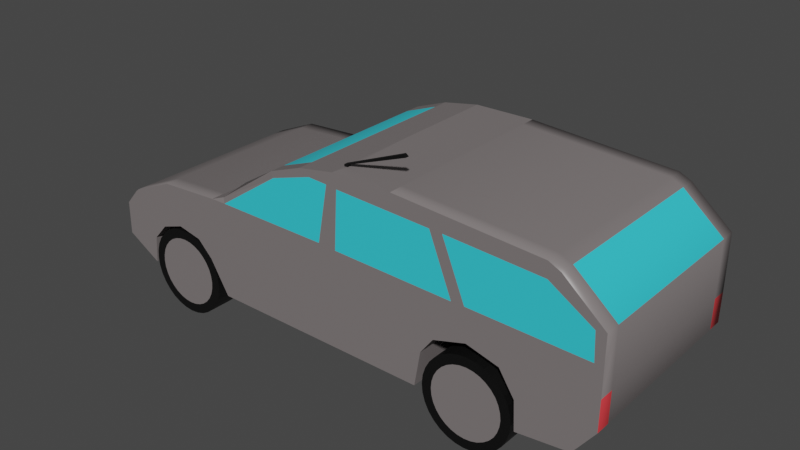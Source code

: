 # Source: car1_blend.blend  (saved by Blender 3.0.42; exported with 4.5.12 LTS)
import bpy
from mathutils import Matrix  # noqa: F401  (used for matrix-valued properties, if any)

bpy.ops.wm.read_factory_settings(use_empty=True)
scene = bpy.context.scene
scene.name = 'Scene'

# ---- collections
col_collection = bpy.data.collections.new('Collection'); scene.collection.children.link(col_collection)

# ---- materials (node trees are filled in below, after node groups)
mat_base = bpy.data.materials.new('Base')
mat_base.alpha_threshold = 0.0
mat_base.use_transparent_shadow = False
mat_base.line_color = (0.0, 0.0, 0.0, 1.0)
mat_glass = bpy.data.materials.new('Glass')
mat_glass.use_transparent_shadow = False
mat_tyre = bpy.data.materials.new('Tyre')
mat_tyre.use_transparent_shadow = False
mat_lightback = bpy.data.materials.new('LightBack')
mat_lightback.use_transparent_shadow = False
mat_lightfront = bpy.data.materials.new('LightFront')
mat_lightfront.use_transparent_shadow = False

# ---- material node trees
mat_base.use_nodes = True; mat_base.node_tree.nodes.clear()
_N = mat_base.node_tree.nodes; _L = mat_base.node_tree.links
n0 = _N.new('ShaderNodeOutputMaterial'); n0.name = 'Material Output'; n0.location = (300, 300)
n1 = _N.new('ShaderNodeBsdfPrincipled'); n1.name = 'Principled BSDF'; n1.location = (10, 300)
n1.distribution = 'GGX'
n1.subsurface_method = 'RANDOM_WALK_SKIN'
n1.inputs[0].default_value = (0.2019, 0.1795, 0.1795, 1.0)
n1.inputs[2].default_value = 0.4
n1.inputs[3].default_value = 1.45
n1.inputs[27].default_value = (0.0, 0.0, 0.0, 1.0)
n1.inputs[28].default_value = 1.0
_L.new(n1.outputs[0], n0.inputs[0])
n0.is_active_output = True
mat_glass.use_nodes = True; mat_glass.node_tree.nodes.clear()
_N = mat_glass.node_tree.nodes; _L = mat_glass.node_tree.links
n0 = _N.new('ShaderNodeBsdfPrincipled'); n0.name = 'Principled BSDF'; n0.location = (10, 300)
n0.distribution = 'GGX'
n0.subsurface_method = 'RANDOM_WALK_SKIN'
n0.inputs[0].default_value = (0.03754, 0.6684, 0.8, 1.0)
n0.inputs[3].default_value = 1.45
n0.inputs[27].default_value = (0.0, 0.0, 0.0, 1.0)
n0.inputs[28].default_value = 1.0
n1 = _N.new('ShaderNodeOutputMaterial'); n1.name = 'Material Output'; n1.location = (300, 300)
_L.new(n0.outputs[0], n1.inputs[0])
n1.is_active_output = True
mat_tyre.use_nodes = True; mat_tyre.node_tree.nodes.clear()
_N = mat_tyre.node_tree.nodes; _L = mat_tyre.node_tree.links
n0 = _N.new('ShaderNodeBsdfPrincipled'); n0.name = 'Principled BSDF'; n0.location = (10, 300)
n0.distribution = 'GGX'
n0.subsurface_method = 'RANDOM_WALK_SKIN'
n0.inputs[0].default_value = (0.002063, 0.002063, 0.002063, 1.0)
n0.inputs[3].default_value = 1.45
n0.inputs[27].default_value = (0.0, 0.0, 0.0, 1.0)
n0.inputs[28].default_value = 1.0
n1 = _N.new('ShaderNodeOutputMaterial'); n1.name = 'Material Output'; n1.location = (300, 300)
_L.new(n0.outputs[0], n1.inputs[0])
n1.is_active_output = True
mat_lightback.use_nodes = True; mat_lightback.node_tree.nodes.clear()
_N = mat_lightback.node_tree.nodes; _L = mat_lightback.node_tree.links
n0 = _N.new('ShaderNodeBsdfPrincipled'); n0.name = 'Principled BSDF'; n0.location = (10, 300)
n0.distribution = 'GGX'
n0.subsurface_method = 'RANDOM_WALK_SKIN'
n0.inputs[0].default_value = (0.8, 0.04744, 0.0568, 1.0)
n0.inputs[3].default_value = 1.45
n0.inputs[27].default_value = (0.0, 0.0, 0.0, 1.0)
n0.inputs[28].default_value = 1.0
n1 = _N.new('ShaderNodeOutputMaterial'); n1.name = 'Material Output'; n1.location = (300, 300)
_L.new(n0.outputs[0], n1.inputs[0])
n1.is_active_output = True
mat_lightfront.use_nodes = True; mat_lightfront.node_tree.nodes.clear()
_N = mat_lightfront.node_tree.nodes; _L = mat_lightfront.node_tree.links
n0 = _N.new('ShaderNodeBsdfPrincipled'); n0.name = 'Principled BSDF'; n0.location = (10, 300)
n0.distribution = 'GGX'
n0.subsurface_method = 'RANDOM_WALK_SKIN'
n0.inputs[0].default_value = (0.9551, 0.9551, 0.9551, 1.0)
n0.inputs[3].default_value = 1.45
n0.inputs[27].default_value = (0.0, 0.0, 0.0, 1.0)
n0.inputs[28].default_value = 1.0
n1 = _N.new('ShaderNodeOutputMaterial'); n1.name = 'Material Output'; n1.location = (300, 300)
_L.new(n0.outputs[0], n1.inputs[0])
n1.is_active_output = True

# ---- world
world_world = bpy.data.worlds.new('World'); scene.world = world_world
world_world.use_nodes = True; world_world.node_tree.nodes.clear()
_N = world_world.node_tree.nodes; _L = world_world.node_tree.links
n0 = _N.new('ShaderNodeOutputWorld'); n0.name = 'World Output'; n0.location = (300, 300)
n1 = _N.new('ShaderNodeBackground'); n1.name = 'Background'; n1.location = (10, 300)
n1.inputs[0].default_value = (0.05088, 0.05088, 0.05088, 1.0)
_L.new(n1.outputs[0], n0.inputs[0])
n0.is_active_output = True
world_world.color = (0.05088, 0.05088, 0.05088)
world_world.use_sun_shadow = False
world_world.sun_shadow_jitter_overblur = 0.0

# ---- meshes
me_cube = bpy.data.meshes.new('Cube')
me_cube.from_pydata([(1.949, -0.7, 0.7418), (1.949, 0.7, 0.7418), (1.802, -0.7, 0.3304), (1.802, 0.7, 0.3304), (1.947, 0.7, 0.5282), (1.947, -0.7, 0.5282), (1.948, -0.7, 1.138), (1.948, 0.7, 1.138), (1.664, -0.7, 1.379), (1.664, 0.7, 1.379), (1.58, -0.7, 1.418), (1.58, 0.7, 1.418), (0.5484, -0.7, 1.479), (0.5484, 0.7, 1.479), (0.115, -0.7, 1.473), (0.115, 0.7, 1.473), (-0.1494, -0.7, 1.425), (-0.1494, 0.7, 1.425), (-0.3893, -0.7, 1.335), (-0.3893, 0.7, 1.335), (-0.9579, -0.7, 0.9734), (-0.9579, 0.7, 0.9734), (-1.416, -0.7, 0.9449), (-1.416, 0.7, 0.9449), (-1.735, -0.7, 0.8077), (-1.735, 0.7, 0.8077), (-1.762, -0.7, 0.7866), (-1.762, 0.7, 0.7866), (-1.867, -0.7, 0.668), (-1.867, 0.7, 0.668), (-1.873, -0.7, 0.4253), (-1.873, 0.7, 0.4253), (-1.616, -0.7, 0.2797), (-1.616, 0.7, 0.2797), (-1.594, -0.7, 0.4791), (-1.594, 0.7, 0.4791), (-1.485, -0.7, 0.5991), (-1.485, 0.7, 0.5991), (-1.313, -0.7, 0.6571), (-1.313, 0.7, 0.6571), (-1.131, -0.7, 0.6209), (-1.131, 0.7, 0.6209), (-1.02, -0.7, 0.511), (-1.02, 0.7, 0.511), (-0.8789, -0.7, 0.2755), (-0.8789, 0.7, 0.2755), (0.7307, -0.7, 0.2776), (0.7307, 0.7, 0.2776), (0.7729, -0.7, 0.5282), (0.7729, 0.7, 0.5282), (0.8626, -0.7, 0.6495), (0.8626, 0.7, 0.6495), (1.092, -0.7, 0.7207), (1.092, 0.7, 0.7207), (1.319, -0.7, 0.6627), (1.319, 0.7, 0.6627), (1.427, -0.7, 0.4965), (1.427, 0.7, 0.4965), (1.438, -0.7, 0.2882), (1.438, 0.7, 0.2882), (0.7883, -0.6943, 0.2518), (0.7883, -0.5057, 0.2518), (0.8062, -0.6943, 0.1929), (0.8062, -0.5057, 0.1929), (0.8352, -0.6943, 0.1385), (0.8352, -0.5057, 0.1385), (0.8743, -0.6943, 0.09092), (0.8743, -0.5057, 0.09092), (0.9219, -0.6943, 0.05184), (0.9219, -0.5057, 0.05184), (0.9762, -0.6943, 0.02281), (0.9762, -0.5057, 0.02281), (1.035, -0.6943, 0.00493), (1.035, -0.5057, 0.00493), (1.096, -0.6943, -0.001108), (1.096, -0.5057, -0.001108), (1.158, -0.6943, 0.00493), (1.158, -0.5057, 0.00493), (1.217, -0.6943, 0.02281), (1.217, -0.5057, 0.02281), (1.271, -0.6943, 0.05184), (1.271, -0.5057, 0.05184), (1.319, -0.6943, 0.09092), (1.319, -0.5057, 0.09092), (1.358, -0.6943, 0.1385), (1.358, -0.5057, 0.1385), (1.387, -0.6943, 0.1929), (1.387, -0.5057, 0.1929), (1.405, -0.6943, 0.2518), (1.405, -0.5057, 0.2518), (1.411, -0.6943, 0.3131), (1.411, -0.5057, 0.3131), (1.405, -0.6943, 0.3744), (1.405, -0.5057, 0.3744), (1.387, -0.6943, 0.4333), (1.387, -0.5057, 0.4333), (1.358, -0.6943, 0.4876), (1.358, -0.5057, 0.4876), (1.319, -0.6943, 0.5353), (1.319, -0.5057, 0.5353), (1.271, -0.6943, 0.5743), (1.271, -0.5057, 0.5743), (1.217, -0.6943, 0.6034), (1.217, -0.5057, 0.6034), (1.158, -0.6943, 0.6213), (1.158, -0.5057, 0.6213), (1.096, -0.6943, 0.6273), (1.096, -0.5057, 0.6273), (1.035, -0.6943, 0.6213), (1.035, -0.5057, 0.6213), (0.9762, -0.6943, 0.6034), (0.9762, -0.5057, 0.6034), (0.9219, -0.6943, 0.5743), (0.9219, -0.5057, 0.5743), (0.8743, -0.6943, 0.5353), (0.8743, -0.5057, 0.5353), (0.8352, -0.6943, 0.4876), (0.8352, -0.5057, 0.4876), (0.8062, -0.6943, 0.4333), (0.8062, -0.5057, 0.4333), (0.7883, -0.6943, 0.3744), (0.7883, -0.5057, 0.3744), (0.7823, -0.6943, 0.3131), (0.7823, -0.5057, 0.3131), (0.7883, 0.6943, 0.2518), (0.7883, 0.5057, 0.2518), (0.8062, 0.6943, 0.1929), (0.8062, 0.5057, 0.1929), (0.8352, 0.6943, 0.1385), (0.8352, 0.5057, 0.1385), (0.8743, 0.6943, 0.09092), (0.8743, 0.5057, 0.09092), (0.9219, 0.6943, 0.05184), (0.9219, 0.5057, 0.05184), (0.9762, 0.6943, 0.02281), (0.9762, 0.5057, 0.02281), (1.035, 0.6943, 0.00493), (1.035, 0.5057, 0.00493), (1.096, 0.6943, -0.001108), (1.096, 0.5057, -0.001108), (1.158, 0.6943, 0.00493), (1.158, 0.5057, 0.00493), (1.217, 0.6943, 0.02281), (1.217, 0.5057, 0.02281), (1.271, 0.6943, 0.05184), (1.271, 0.5057, 0.05184), (1.319, 0.6943, 0.09092), (1.319, 0.5057, 0.09092), (1.358, 0.6943, 0.1385), (1.358, 0.5057, 0.1385), (1.387, 0.6943, 0.1929), (1.387, 0.5057, 0.1929), (1.405, 0.6943, 0.2518), (1.405, 0.5057, 0.2518), (1.411, 0.6943, 0.3131), (1.411, 0.5057, 0.3131), (1.405, 0.6943, 0.3744), (1.405, 0.5057, 0.3744), (1.387, 0.6943, 0.4333), (1.387, 0.5057, 0.4333), (1.358, 0.6943, 0.4876), (1.358, 0.5057, 0.4876), (1.319, 0.6943, 0.5353), (1.319, 0.5057, 0.5353), (1.271, 0.6943, 0.5743), (1.271, 0.5057, 0.5743), (1.217, 0.6943, 0.6034), (1.217, 0.5057, 0.6034), (1.158, 0.6943, 0.6213), (1.158, 0.5057, 0.6213), (1.096, 0.6943, 0.6273), (1.096, 0.5057, 0.6273), (1.035, 0.6943, 0.6213), (1.035, 0.5057, 0.6213), (0.9762, 0.6943, 0.6034), (0.9762, 0.5057, 0.6034), (0.9219, 0.6943, 0.5743), (0.9219, 0.5057, 0.5743), (0.8743, 0.6943, 0.5353), (0.8743, 0.5057, 0.5353), (0.8352, 0.6943, 0.4876), (0.8352, 0.5057, 0.4876), (0.8062, 0.6943, 0.4333), (0.8062, 0.5057, 0.4333), (0.7883, 0.6943, 0.3744), (0.7883, 0.5057, 0.3744), (0.7823, 0.6943, 0.3131), (0.7823, 0.5057, 0.3131), (-1.602, -0.5057, 0.3131), (-1.602, -0.6943, 0.3131), (-1.596, -0.5057, 0.3744), (-1.596, -0.6943, 0.3744), (-1.578, -0.5057, 0.4333), (-1.578, -0.6943, 0.4333), (-1.549, -0.5057, 0.4876), (-1.549, -0.6943, 0.4876), (-1.51, -0.5057, 0.5353), (-1.51, -0.6943, 0.5353), (-1.463, -0.5057, 0.5743), (-1.463, -0.6943, 0.5743), (-1.408, -0.5057, 0.6034), (-1.408, -0.6943, 0.6034), (-1.349, -0.5057, 0.6213), (-1.349, -0.6943, 0.6213), (-1.288, -0.5057, 0.6273), (-1.288, -0.6943, 0.6273), (-1.227, -0.5057, 0.6213), (-1.227, -0.6943, 0.6213), (-1.168, -0.5057, 0.6034), (-1.168, -0.6943, 0.6034), (-1.114, -0.5057, 0.5743), (-1.114, -0.6943, 0.5743), (-1.066, -0.5057, 0.5353), (-1.066, -0.6943, 0.5353), (-1.027, -0.5057, 0.4876), (-1.027, -0.6943, 0.4876), (-0.9978, -0.5057, 0.4333), (-0.9978, -0.6943, 0.4333), (-0.9799, -0.5057, 0.3744), (-0.9799, -0.6943, 0.3744), (-0.9739, -0.5057, 0.3131), (-0.9739, -0.6943, 0.3131), (-0.9799, -0.5057, 0.2518), (-0.9799, -0.6943, 0.2518), (-0.9978, -0.5057, 0.1929), (-0.9978, -0.6943, 0.1929), (-1.027, -0.5057, 0.1385), (-1.027, -0.6943, 0.1385), (-1.066, -0.5057, 0.09092), (-1.066, -0.6943, 0.09092), (-1.114, -0.5057, 0.05184), (-1.114, -0.6943, 0.05184), (-1.168, -0.5057, 0.02281), (-1.168, -0.6943, 0.02281), (-1.227, -0.5057, 0.00493), (-1.227, -0.6943, 0.00493), (-1.288, -0.5057, -0.001108), (-1.288, -0.6943, -0.001108), (-1.349, -0.5057, 0.00493), (-1.349, -0.6943, 0.00493), (-1.408, -0.5057, 0.02281), (-1.408, -0.6943, 0.02281), (-1.463, -0.5057, 0.05184), (-1.463, -0.6943, 0.05184), (-1.51, -0.5057, 0.09092), (-1.51, -0.6943, 0.09092), (-1.549, -0.5057, 0.1385), (-1.549, -0.6943, 0.1385), (-1.578, -0.5057, 0.1929), (-1.578, -0.6943, 0.1929), (-1.596, -0.5057, 0.2518), (-1.596, -0.6943, 0.2518), (-1.602, 0.5057, 0.3131), (-1.602, 0.6943, 0.3131), (-1.596, 0.5057, 0.3744), (-1.596, 0.6943, 0.3744), (-1.578, 0.5057, 0.4333), (-1.578, 0.6943, 0.4333), (-1.549, 0.5057, 0.4876), (-1.549, 0.6943, 0.4876), (-1.51, 0.5057, 0.5353), (-1.51, 0.6943, 0.5353), (-1.463, 0.5057, 0.5743), (-1.463, 0.6943, 0.5743), (-1.408, 0.5057, 0.6034), (-1.408, 0.6943, 0.6034), (-1.349, 0.5057, 0.6213), (-1.349, 0.6943, 0.6213), (-1.288, 0.5057, 0.6273), (-1.288, 0.6943, 0.6273), (-1.227, 0.5057, 0.6213), (-1.227, 0.6943, 0.6213), (-1.168, 0.5057, 0.6034), (-1.168, 0.6943, 0.6034), (-1.114, 0.5057, 0.5743), (-1.114, 0.6943, 0.5743), (-1.066, 0.5057, 0.5353), (-1.066, 0.6943, 0.5353), (-1.027, 0.5057, 0.4876), (-1.027, 0.6943, 0.4876), (-0.9978, 0.5057, 0.4333), (-0.9978, 0.6943, 0.4333), (-0.9799, 0.5057, 0.3744), (-0.9799, 0.6943, 0.3744), (-0.9739, 0.5057, 0.3131), (-0.9739, 0.6943, 0.3131), (-0.9799, 0.5057, 0.2518), (-0.9799, 0.6943, 0.2518), (-0.9978, 0.5057, 0.1929), (-0.9978, 0.6943, 0.1929), (-1.027, 0.5057, 0.1385), (-1.027, 0.6943, 0.1385), (-1.066, 0.5057, 0.09092), (-1.066, 0.6943, 0.09092), (-1.114, 0.5057, 0.05184), (-1.114, 0.6943, 0.05184), (-1.168, 0.5057, 0.02281), (-1.168, 0.6943, 0.02281), (-1.227, 0.5057, 0.00493), (-1.227, 0.6943, 0.00493), (-1.288, 0.5057, -0.001108), (-1.288, 0.6943, -0.001108), (-1.349, 0.5057, 0.00493), (-1.349, 0.6943, 0.00493), (-1.408, 0.5057, 0.02281), (-1.408, 0.6943, 0.02281), (-1.463, 0.5057, 0.05184), (-1.463, 0.6943, 0.05184), (-1.51, 0.5057, 0.09092), (-1.51, 0.6943, 0.09092), (-1.549, 0.5057, 0.1385), (-1.549, 0.6943, 0.1385), (-1.578, 0.5057, 0.1929), (-1.578, 0.6943, 0.1929), (-1.596, 0.5057, 0.2518), (-1.596, 0.6943, 0.2518), (1.948, 0.593, 1.138), (1.948, -0.593, 1.138), (1.947, 0.593, 0.5282), (1.947, -0.593, 0.5282), (1.802, 0.593, 0.3304), (1.802, -0.593, 0.3304), (1.949, 0.593, 0.7418), (1.949, -0.593, 0.7418), (1.664, 0.593, 1.379), (1.664, -0.593, 1.379), (1.58, 0.593, 1.418), (1.58, -0.593, 1.418), (0.5484, 0.593, 1.479), (0.5484, -0.593, 1.479), (0.115, 0.593, 1.473), (0.115, -0.593, 1.473), (-0.1494, 0.593, 1.425), (-0.1494, -0.593, 1.425), (-0.3893, 0.593, 1.335), (-0.3893, -0.593, 1.335), (-0.9579, 0.593, 0.9734), (-0.9579, -0.593, 0.9734), (-1.416, 0.593, 0.9449), (-1.416, -0.593, 0.9449), (-1.735, 0.593, 0.8077), (-1.735, -0.593, 0.8077), (-1.762, 0.593, 0.7866), (-1.762, -0.593, 0.7866), (-1.867, 0.593, 0.668), (-1.867, -0.593, 0.668), (-1.873, 0.593, 0.4253), (-1.873, -0.593, 0.4253), (-1.616, 0.593, 0.2797), (-1.616, -0.593, 0.2797), (-1.594, 0.593, 0.4791), (-1.594, -0.593, 0.4791), (-1.485, 0.593, 0.5991), (-1.485, -0.593, 0.5991), (-1.313, 0.593, 0.6571), (-1.313, -0.593, 0.6571), (-1.131, 0.593, 0.6209), (-1.131, -0.593, 0.6209), (-1.02, 0.593, 0.511), (-1.02, -0.593, 0.511), (-0.8789, 0.593, 0.2755), (-0.8789, -0.593, 0.2755), (0.7307, 0.593, 0.2776), (0.7307, -0.593, 0.2776), (0.7729, 0.593, 0.5282), (0.7729, -0.593, 0.5282), (0.8626, 0.593, 0.6495), (0.8626, -0.593, 0.6495), (1.092, 0.593, 0.7207), (1.092, -0.593, 0.7207), (1.319, 0.593, 0.6627), (1.319, -0.593, 0.6627), (1.427, 0.593, 0.4965), (1.427, -0.593, 0.4965), (1.438, 0.593, 0.2882), (1.438, -0.593, 0.2882), (-0.6102, -0.7104, 1.198), (-0.8619, -0.6858, 1.009), (-0.6102, 0.7104, 1.198), (-0.8619, 0.6858, 1.009), (-0.6102, 0.6034, 1.198), (-0.8619, 0.5788, 1.009), (-0.6102, -0.6034, 1.198), (-0.8619, -0.5788, 1.009), (1.948, -0.7, 0.9398), (0.06607, -0.7, 1.382), (1.89, -0.7, 0.9387), (1.88, -0.7, 1.129), (1.585, -0.7, 1.312), (-0.07319, -0.7, 1.388), (-0.3739, -0.7, 1.293), (-0.8404, -0.7, 0.9756), (-0.00953, -0.7, 0.9746), (0.1219, -0.7, 0.9672), (0.9844, -0.7, 0.9503), (1.075, -0.7, 0.9524), (0.9143, -0.7, 1.345), (0.8257, -0.7, 1.347), (0.1452, -0.7, 1.374), (-1.535, -0.5057, 0.3131), (-1.535, -0.6943, 0.3131), (-1.53, -0.5057, 0.3612), (-1.53, -0.6943, 0.3612), (-1.516, -0.5057, 0.4075), (-1.516, -0.6943, 0.4075), (-1.493, -0.5057, 0.4501), (-1.493, -0.6943, 0.4501), (-1.462, -0.5057, 0.4875), (-1.462, -0.6943, 0.4875), (-1.425, -0.5057, 0.5182), (-1.425, -0.6943, 0.5182), (-1.382, -0.5057, 0.5409), (-1.382, -0.6943, 0.5409), (-1.336, -0.5057, 0.555), (-1.336, -0.6943, 0.555), (-1.288, -0.5057, 0.5597), (-1.288, -0.6943, 0.5597), (-1.24, -0.5057, 0.555), (-1.24, -0.6943, 0.555), (-1.194, -0.5057, 0.5409), (-1.194, -0.6943, 0.5409), (-1.151, -0.5057, 0.5182), (-1.151, -0.6943, 0.5182), (-1.114, -0.5057, 0.4875), (-1.114, -0.6943, 0.4875), (-1.083, -0.5057, 0.4501), (-1.083, -0.6943, 0.4501), (-1.06, -0.5057, 0.4075), (-1.06, -0.6943, 0.4075), (-1.046, -0.5057, 0.3612), (-1.046, -0.6943, 0.3612), (-1.041, -0.5057, 0.3131), (-1.041, -0.6943, 0.3131), (-1.046, -0.5057, 0.265), (-1.046, -0.6943, 0.265), (-1.06, -0.5057, 0.2187), (-1.06, -0.6943, 0.2187), (-1.083, -0.5057, 0.1761), (-1.083, -0.6943, 0.1761), (-1.114, -0.5057, 0.1387), (-1.114, -0.6943, 0.1387), (-1.151, -0.5057, 0.108), (-1.151, -0.6943, 0.108), (-1.194, -0.5057, 0.08524), (-1.194, -0.6943, 0.08524), (-1.24, -0.5057, 0.0712), (-1.24, -0.6943, 0.0712), (-1.288, -0.5057, 0.06646), (-1.288, -0.6943, 0.06646), (-1.336, -0.5057, 0.0712), (-1.336, -0.6943, 0.0712), (-1.382, -0.5057, 0.08524), (-1.382, -0.6943, 0.08524), (-1.425, -0.5057, 0.108), (-1.425, -0.6943, 0.108), (-1.462, -0.5057, 0.1387), (-1.462, -0.6943, 0.1387), (-1.493, -0.5057, 0.1761), (-1.493, -0.6943, 0.1761), (-1.516, -0.5057, 0.2187), (-1.516, -0.6943, 0.2187), (-1.53, -0.5057, 0.265), (-1.53, -0.6943, 0.265), (0.8498, -0.5057, 0.3131), (0.8498, -0.6943, 0.3131), (0.8546, -0.5057, 0.3612), (0.8546, -0.6943, 0.3612), (0.8686, -0.5057, 0.4075), (0.8686, -0.6943, 0.4075), (0.8914, -0.5057, 0.4501), (0.8914, -0.6943, 0.4501), (0.9221, -0.5057, 0.4875), (0.9221, -0.6943, 0.4875), (0.9594, -0.5057, 0.5182), (0.9594, -0.6943, 0.5182), (1.002, -0.5057, 0.5409), (1.002, -0.6943, 0.5409), (1.048, -0.5057, 0.555), (1.048, -0.6943, 0.555), (1.096, -0.5057, 0.5597), (1.096, -0.6943, 0.5597), (1.145, -0.5057, 0.555), (1.145, -0.6943, 0.555), (1.191, -0.5057, 0.5409), (1.191, -0.6943, 0.5409), (1.233, -0.5057, 0.5182), (1.233, -0.6943, 0.5182), (1.271, -0.5057, 0.4875), (1.271, -0.6943, 0.4875), (1.302, -0.5057, 0.4501), (1.302, -0.6943, 0.4501), (1.324, -0.5057, 0.4075), (1.324, -0.6943, 0.4075), (1.338, -0.5057, 0.3612), (1.338, -0.6943, 0.3612), (1.948, 0.0, 1.138), (1.947, 0.0, 0.5282), (1.802, 0.0, 0.3304), (1.949, 0.0, 0.7418), (1.664, 0.0, 1.379), (1.58, 0.0, 1.418), (0.5484, 0.0, 1.479), (0.115, 0.0, 1.473), (-0.1494, 0.0, 1.425), (-0.3893, 0.0, 1.335), (-0.9579, 0.0, 0.9734), (-1.416, 0.0, 0.9449), (-1.735, 0.0, 0.8077), (-1.762, 0.0, 0.7866), (-1.867, 0.0, 0.668), (-1.873, 0.0, 0.4253), (-1.616, 0.0, 0.2797), (-1.594, 0.0, 0.4791), (-1.485, 0.0, 0.5991), (-1.313, 0.0, 0.6571), (-1.131, 0.0, 0.6209), (-1.02, 0.0, 0.511), (-0.8789, 0.0, 0.2755), (0.7307, 0.0, 0.2776), (0.7729, 0.0, 0.5282), (0.8626, 0.0, 0.6495), (1.092, 0.0, 0.7207), (1.319, 0.0, 0.6627), (1.427, 0.0, 0.4965), (1.438, 0.0, 0.2882), (-0.6102, 0.0, 1.198), (-0.8619, 0.0, 1.009), (1.948, 0.7, 0.9398), (0.06607, 0.7, 1.382), (1.89, 0.7, 0.9387), (1.88, 0.7, 1.129), (1.585, 0.7, 1.312), (-0.07319, 0.7, 1.388), (-0.3739, 0.7, 1.293), (-0.8404, 0.7, 0.9756), (-0.00953, 0.7, 0.9746), (0.1219, 0.7, 0.9672), (0.9844, 0.7, 0.9503), (1.075, 0.7, 0.9524), (0.9143, 0.7, 1.345), (0.8257, 0.7, 1.347), (0.1452, 0.7, 1.374), (-1.535, 0.5057, 0.3131), (-1.535, 0.6943, 0.3131), (-1.53, 0.5057, 0.3612), (-1.53, 0.6943, 0.3612), (-1.516, 0.5057, 0.4075), (-1.516, 0.6943, 0.4075), (-1.493, 0.5057, 0.4501), (-1.493, 0.6943, 0.4501), (-1.462, 0.5057, 0.4875), (-1.462, 0.6943, 0.4875), (-1.425, 0.5057, 0.5182), (-1.425, 0.6943, 0.5182), (-1.382, 0.5057, 0.5409), (-1.382, 0.6943, 0.5409), (-1.336, 0.5057, 0.555), (-1.336, 0.6943, 0.555), (-1.288, 0.5057, 0.5597), (-1.288, 0.6943, 0.5597), (-1.24, 0.5057, 0.555), (-1.24, 0.6943, 0.555), (-1.194, 0.5057, 0.5409), (-1.194, 0.6943, 0.5409), (-1.151, 0.5057, 0.5182), (-1.151, 0.6943, 0.5182), (-1.114, 0.5057, 0.4875), (-1.114, 0.6943, 0.4875), (-1.083, 0.5057, 0.4501), (-1.083, 0.6943, 0.4501), (-1.06, 0.5057, 0.4075), (-1.06, 0.6943, 0.4075), (-1.046, 0.5057, 0.3612), (-1.046, 0.6943, 0.3612), (-1.041, 0.5057, 0.3131), (-1.041, 0.6943, 0.3131), (-1.046, 0.5057, 0.265), (-1.046, 0.6943, 0.265), (-1.06, 0.5057, 0.2187), (-1.06, 0.6943, 0.2187), (-1.083, 0.5057, 0.1761), (-1.083, 0.6943, 0.1761), (-1.114, 0.5057, 0.1387), (-1.114, 0.6943, 0.1387), (-1.151, 0.5057, 0.108), (-1.151, 0.6943, 0.108), (-1.194, 0.5057, 0.08524), (-1.194, 0.6943, 0.08524), (-1.24, 0.5057, 0.0712), (-1.24, 0.6943, 0.0712), (-1.288, 0.5057, 0.06646), (-1.288, 0.6943, 0.06646), (-1.336, 0.5057, 0.0712), (-1.336, 0.6943, 0.0712), (-1.382, 0.5057, 0.08524), (-1.382, 0.6943, 0.08524), (-1.425, 0.5057, 0.108), (-1.425, 0.6943, 0.108), (-1.462, 0.5057, 0.1387), (-1.462, 0.6943, 0.1387), (-1.493, 0.5057, 0.1761), (-1.493, 0.6943, 0.1761), (-1.516, 0.5057, 0.2187), (-1.516, 0.6943, 0.2187), (-1.53, 0.5057, 0.265), (-1.53, 0.6943, 0.265), (0.8498, 0.5057, 0.3131), (0.8498, 0.6943, 0.3131), (0.8546, 0.5057, 0.3612), (0.8546, 0.6943, 0.3612), (0.8686, 0.5057, 0.4075), (0.8686, 0.6943, 0.4075), (0.8914, 0.5057, 0.4501), (0.8914, 0.6943, 0.4501), (0.9221, 0.5057, 0.4875), (0.9221, 0.6943, 0.4875), (0.9594, 0.5057, 0.5182), (0.9594, 0.6943, 0.5182), (1.002, 0.5057, 0.5409), (1.002, 0.6943, 0.5409), (1.048, 0.5057, 0.555), (1.048, 0.6943, 0.555), (1.096, 0.5057, 0.5597), (1.096, 0.6943, 0.5597), (1.145, 0.5057, 0.555), (1.145, 0.6943, 0.555), (1.191, 0.5057, 0.5409), (1.191, 0.6943, 0.5409), (1.233, 0.5057, 0.5182), (1.233, 0.6943, 0.5182), (1.271, 0.5057, 0.4875), (1.271, 0.6943, 0.4875), (1.302, 0.5057, 0.4501), (1.302, 0.6943, 0.4501), (1.324, 0.5057, 0.4075), (1.324, 0.6943, 0.4075), (1.338, 0.5057, 0.3612), (1.338, 0.6943, 0.3612), (1.343, 0.5057, 0.3131), (1.343, 0.6943, 0.3131), (1.338, 0.5057, 0.265), (1.338, 0.6943, 0.265), (1.343, -0.5057, 0.3131), (1.343, -0.6943, 0.3131), (1.338, -0.5057, 0.265), (1.338, -0.6943, 0.265), (1.324, -0.5057, 0.2187), (1.324, -0.6943, 0.2187), (1.302, -0.5057, 0.1761), (1.302, -0.6943, 0.1761), (1.271, -0.5057, 0.1387), (1.271, -0.6943, 0.1387), (1.233, -0.5057, 0.108), (1.233, -0.6943, 0.108), (1.191, -0.5057, 0.08524), (1.191, -0.6943, 0.08524), (1.145, -0.5057, 0.0712), (1.145, -0.6943, 0.0712), (1.096, -0.5057, 0.06646), (1.096, -0.6943, 0.06646), (1.048, -0.5057, 0.0712), (1.048, -0.6943, 0.0712), (1.002, -0.5057, 0.08524), (1.002, -0.6943, 0.08524), (0.9594, -0.5057, 0.108), (0.9594, -0.6943, 0.108), (0.9221, -0.5057, 0.1387), (0.9221, -0.6943, 0.1387), (0.8914, -0.5057, 0.1761), (0.8914, -0.6943, 0.1761), (0.8686, -0.5057, 0.2187), (0.8686, -0.6943, 0.2187), (0.8546, -0.5057, 0.265), (0.8546, -0.6943, 0.265), (-0.8789, -0.468, 0.2755), (-1.616, -0.468, 0.2797), (0.7307, -0.4706, 0.2776), (1.438, -0.4706, 0.2882), (-1.762, -0.4427, 0.7866), (-1.867, -0.4427, 0.668), (1.324, 0.5057, 0.2187), (1.324, 0.6943, 0.2187), (1.302, 0.5057, 0.1761), (1.302, 0.6943, 0.1761), (1.271, 0.5057, 0.1387), (1.271, 0.6943, 0.1387), (1.233, 0.5057, 0.108), (1.233, 0.6943, 0.108), (1.191, 0.5057, 0.08524), (1.191, 0.6943, 0.08524), (1.145, 0.5057, 0.0712), (1.145, 0.6943, 0.0712), (1.096, 0.5057, 0.06646), (1.096, 0.6943, 0.06646), (1.048, 0.5057, 0.0712), (1.048, 0.6943, 0.0712), (1.002, 0.5057, 0.08524), (1.002, 0.6943, 0.08524), (0.9594, 0.5057, 0.108), (0.9594, 0.6943, 0.108), (0.9221, 0.5057, 0.1387), (0.9221, 0.6943, 0.1387), (0.8914, 0.5057, 0.1761), (0.8914, 0.6943, 0.1761), (0.8686, 0.5057, 0.2187), (0.8686, 0.6943, 0.2187), (0.8546, 0.5057, 0.265), (0.8546, 0.6943, 0.265), (-0.8789, 0.468, 0.2755), (-1.616, 0.468, 0.2797), (0.7307, 0.4706, 0.2776), (1.438, 0.4706, 0.2882), (-1.762, 0.4427, 0.7866), (-1.867, 0.4427, 0.668), (0.115, -0.5663, 1.473), (0.1409, -0.593, 1.476), (0.1409, -0.5663, 1.476), (0.1394, -0.593, 1.49), (0.1135, -0.593, 1.488), (0.1135, -0.5663, 1.488), (0.1394, -0.5663, 1.49), (0.5743, -0.593, 1.656), (0.5532, -0.593, 1.671), (0.5532, -0.5663, 1.671), (0.5743, -0.5663, 1.656)], [], [(394, 395, 396, 397), (497, 496, 319, 321), (194, 195, 197, 196), (500, 501, 329, 327), (200, 201, 203, 202), (526, 505, 337, 383), (512, 513, 353, 351), (516, 517, 674, 361, 359), (520, 521, 369, 367), (216, 217, 219, 218), (250, 251, 189, 188), (242, 243, 245, 244), (384, 6, 8, 10, 12, 14, 16, 18, 376, 377, 20, 391, 390, 389, 385, 398, 397, 396, 388, 387, 386), (230, 231, 233, 232), (222, 223, 225, 224), (208, 209, 211, 210), (202, 203, 205, 204), (525, 526, 383, 382), (5, 0, 384, 386, 395, 394, 393, 392, 391, 20, 44, 46, 48, 50, 52, 54, 56, 58, 2), (524, 497, 321, 375, 677), (499, 500, 327, 325), (503, 504, 335, 333), (507, 508, 678, 343, 341), (511, 512, 351, 349, 675), (515, 516, 359, 357), (519, 520, 367, 365), (523, 524, 677, 375, 373), (244, 245, 247, 246), (335, 382, 376, 18), (63, 62, 60, 61), (319, 323, 0, 5), (321, 319, 5, 2), (317, 325, 8, 6), (323, 317, 6, 384, 0), (325, 327, 10, 8), (327, 329, 12, 10), (329, 715, 331, 14, 12), (331, 333, 16, 14), (333, 335, 18, 16), (383, 337, 20, 377), (337, 339, 22, 20), (339, 341, 24, 22), (341, 343, 26, 24), (343, 345, 28, 26), (345, 347, 30, 28), (347, 349, 32, 30), (349, 351, 34, 32), (351, 353, 36, 34), (353, 355, 38, 36), (355, 357, 40, 38), (357, 359, 42, 40), (359, 361, 44, 42), (361, 363, 46, 44), (363, 365, 48, 46), (365, 367, 50, 48), (367, 369, 52, 50), (369, 371, 54, 52), (371, 373, 56, 54), (373, 375, 58, 56), (65, 64, 62, 63), (67, 66, 64, 65), (518, 710, 362, 364, 519), (147, 145, 144, 146), (141, 139, 138, 140), (151, 149, 148, 150), (504, 334, 380, 525), (155, 153, 152, 154), (159, 157, 156, 158), (163, 161, 160, 162), (167, 165, 164, 166), (171, 169, 168, 170), (498, 322, 316, 495), (175, 173, 172, 174), (179, 177, 176, 178), (183, 181, 180, 182), (187, 185, 184, 186), (260, 262, 263, 261), (254, 256, 257, 255), (304, 306, 307, 305), (521, 368, 370, 522), (513, 352, 354, 514), (505, 336, 338, 506), (495, 316, 324, 499), (21, 45, 43, 41, 39, 37, 35, 33, 31, 29, 27, 25, 23), (380, 378, 379, 381), (274, 276, 277, 275), (282, 284, 285, 283), (298, 300, 301, 299), (310, 312, 313, 311), (496, 318, 322, 498), (514, 354, 356, 515), (258, 260, 261, 259), (500, 326, 328, 501), (497, 320, 318, 496), (316, 7, 9, 324), (61, 60, 122, 123), (69, 68, 66, 67), (71, 70, 68, 69), (73, 72, 70, 71), (75, 74, 72, 73), (77, 76, 74, 75), (79, 78, 76, 77), (81, 80, 78, 79), (83, 82, 80, 81), (85, 84, 82, 83), (87, 86, 84, 85), (89, 88, 86, 87), (91, 90, 88, 89), (93, 92, 90, 91), (95, 94, 92, 93), (97, 96, 94, 95), (99, 98, 96, 97), (101, 100, 98, 99), (103, 102, 100, 101), (105, 104, 102, 103), (107, 106, 104, 105), (109, 108, 106, 107), (111, 110, 108, 109), (113, 112, 110, 111), (115, 114, 112, 113), (117, 116, 114, 115), (119, 118, 116, 117), (121, 120, 118, 119), (123, 122, 120, 121), (188, 189, 191, 190), (196, 197, 199, 198), (190, 191, 193, 192), (264, 266, 267, 265), (526, 381, 336, 505), (512, 350, 352, 513), (516, 358, 360, 708, 517), (520, 366, 368, 521), (280, 282, 283, 281), (314, 252, 253, 315), (306, 308, 309, 307), (527, 529, 530, 531, 539, 540, 541, 528, 532, 533, 534, 21, 379, 378, 19, 17, 15, 13, 11, 9, 7), (294, 296, 297, 295), (286, 288, 289, 287), (272, 274, 275, 273), (266, 268, 269, 267), (525, 380, 381, 526), (4, 3, 59, 57, 55, 53, 51, 49, 47, 45, 21, 534, 535, 536, 537, 538, 529, 527, 1), (524, 711, 374, 320, 497), (499, 324, 326, 500), (503, 332, 334, 504), (507, 340, 342, 712, 508), (511, 709, 348, 350, 512), (515, 356, 358, 516), (519, 364, 366, 520), (523, 372, 374, 711, 524), (308, 310, 311, 309), (334, 19, 378, 380), (127, 125, 124, 126), (318, 4, 1, 322), (320, 3, 4, 318), (322, 1, 527, 7, 316), (324, 9, 11, 326), (330, 15, 17, 332), (332, 17, 19, 334), (328, 13, 15, 330), (326, 11, 13, 328), (510, 346, 348, 709, 511), (240, 241, 243, 242), (139, 137, 136, 138), (248, 249, 251, 250), (145, 143, 142, 144), (521, 522, 371, 369), (157, 155, 154, 156), (517, 518, 676, 363, 361, 674), (165, 163, 162, 164), (513, 514, 355, 353), (262, 264, 265, 263), (509, 510, 347, 345, 679), (177, 175, 174, 176), (505, 506, 339, 337), (185, 183, 182, 184), (716, 714, 719, 720), (139, 141, 690, 692), (495, 499, 325, 317), (312, 314, 315, 313), (20, 22, 24, 26, 28, 30, 32, 34, 36, 38, 40, 42, 44), (509, 713, 344, 346, 510), (382, 383, 377, 376), (161, 163, 630, 632), (210, 211, 213, 212), (135, 137, 694, 696), (214, 215, 217, 216), (290, 292, 293, 291), (218, 219, 221, 220), (522, 370, 372, 523), (226, 227, 229, 228), (135, 133, 132, 134), (234, 235, 237, 236), (133, 131, 130, 132), (238, 239, 241, 240), (131, 129, 128, 130), (246, 247, 249, 248), (372, 57, 59, 374), (522, 523, 373, 371), (374, 59, 3, 320), (496, 498, 323, 319), (368, 53, 55, 370), (518, 519, 365, 363, 676), (364, 49, 51, 366), (514, 515, 357, 355), (360, 45, 47, 362), (510, 511, 675, 349, 347), (356, 41, 43, 358), (506, 507, 341, 339), (352, 37, 39, 354), (502, 503, 333, 331, 714), (342, 27, 29, 344), (192, 193, 195, 194), (348, 33, 35, 350), (498, 495, 317, 323), (336, 21, 23, 338), (198, 199, 201, 200), (344, 29, 31, 346), (504, 525, 382, 335), (502, 330, 332, 503), (236, 237, 239, 238), (232, 233, 235, 234), (224, 225, 227, 226), (256, 258, 259, 257), (296, 298, 299, 297), (228, 229, 231, 230), (220, 221, 223, 222), (375, 321, 2, 58), (206, 207, 209, 208), (393, 394, 397, 398), (398, 385, 392, 393), (386, 387, 388, 396, 395), (204, 205, 207, 206), (389, 390, 391, 392, 385), (212, 213, 215, 214), (239, 450, 452, 241), (205, 416, 418, 207), (223, 434, 436, 225), (208, 419, 417, 206), (244, 455, 453, 242), (243, 454, 456, 245), (228, 439, 437, 226), (227, 438, 440, 229), (212, 423, 421, 210), (211, 422, 424, 213), (196, 407, 405, 194), (195, 406, 408, 197), (250, 461, 459, 248), (249, 460, 462, 251), (234, 445, 443, 232), (233, 444, 446, 235), (218, 429, 427, 216), (217, 428, 430, 219), (220, 431, 429, 218), (219, 430, 432, 221), (399, 401, 403, 405, 407, 409, 411, 413, 415, 417, 419, 421, 423, 425, 427, 429, 431, 433, 435, 437, 439, 441, 443, 445, 447, 449, 451, 453, 455, 457, 459, 461), (240, 451, 449, 238), (188, 399, 461, 250), (209, 420, 422, 211), (200, 411, 409, 198), (246, 457, 455, 244), (251, 462, 400, 189), (194, 405, 403, 192), (199, 410, 412, 201), (245, 456, 458, 247), (236, 447, 445, 234), (193, 404, 406, 195), (235, 446, 448, 237), (230, 441, 439, 228), (202, 413, 411, 200), (206, 417, 415, 204), (248, 459, 457, 246), (224, 435, 433, 222), (201, 412, 414, 203), (229, 440, 442, 231), (238, 449, 447, 236), (190, 401, 399, 188), (247, 458, 460, 249), (242, 453, 451, 240), (204, 415, 413, 202), (214, 425, 423, 212), (221, 432, 434, 223), (189, 400, 402, 191), (232, 443, 441, 230), (241, 452, 454, 243), (237, 448, 450, 239), (213, 424, 426, 215), (203, 414, 416, 205), (226, 437, 435, 224), (231, 442, 444, 233), (207, 418, 420, 209), (198, 409, 407, 196), (225, 436, 438, 227), (216, 427, 425, 214), (192, 403, 401, 190), (197, 408, 410, 199), (210, 421, 419, 208), (215, 426, 428, 217), (191, 402, 404, 193), (222, 433, 431, 220), (402, 400, 462, 460, 458, 456, 454, 452, 450, 448, 446, 444, 442, 440, 438, 436, 434, 432, 430, 428, 426, 424, 422, 420, 418, 416, 414, 412, 410, 408, 406, 404), (94, 492, 494, 92), (101, 485, 483, 103), (79, 654, 652, 81), (120, 466, 468, 118), (72, 661, 663, 70), (76, 657, 659, 74), (98, 488, 490, 96), (105, 481, 479, 107), (109, 477, 475, 111), (83, 650, 648, 85), (61, 672, 670, 63), (102, 484, 486, 100), (91, 642, 493, 93), (80, 653, 655, 78), (87, 646, 644, 89), (110, 476, 478, 108), (65, 668, 666, 67), (106, 480, 482, 104), (113, 473, 471, 115), (84, 649, 651, 82), (73, 660, 658, 75), (62, 671, 673, 60), (121, 465, 463, 123), (92, 494, 643, 90), (117, 469, 467, 119), (69, 664, 662, 71), (95, 491, 489, 97), (66, 667, 669, 64), (74, 659, 661, 72), (114, 472, 474, 112), (88, 645, 647, 86), (107, 479, 477, 109), (99, 487, 485, 101), (122, 464, 466, 120), (77, 656, 654, 79), (118, 468, 470, 116), (108, 478, 480, 106), (96, 490, 492, 94), (70, 663, 665, 68), (463, 465, 467, 469, 471, 473, 475, 477, 479, 481, 483, 485, 487, 489, 491, 493, 642, 644, 646, 648, 650, 652, 654, 656, 658, 660, 662, 664, 666, 668, 670, 672), (81, 652, 650, 83), (103, 483, 481, 105), (123, 463, 672, 61), (100, 486, 488, 98), (89, 644, 642, 91), (78, 655, 657, 76), (85, 648, 646, 87), (90, 643, 645, 88), (63, 670, 668, 65), (104, 482, 484, 102), (111, 475, 473, 113), (82, 651, 653, 80), (60, 673, 464, 122), (67, 666, 664, 69), (115, 471, 469, 117), (86, 647, 649, 84), (93, 493, 491, 95), (64, 669, 671, 62), (112, 474, 476, 110), (119, 467, 465, 121), (97, 489, 487, 99), (68, 665, 667, 66), (75, 658, 656, 77), (116, 470, 472, 114), (71, 662, 660, 73), (466, 464, 673, 671, 669, 667, 665, 663, 661, 659, 657, 655, 653, 651, 649, 647, 645, 643, 494, 492, 490, 488, 486, 484, 482, 480, 478, 476, 474, 472, 470, 468), (537, 540, 539, 538), (710, 518, 524, 711), (149, 147, 146, 148), (153, 151, 150, 152), (161, 159, 158, 160), (169, 167, 166, 168), (173, 171, 170, 172), (181, 179, 178, 180), (252, 254, 255, 253), (180, 178, 615, 613), (517, 708, 360, 362, 710, 518), (501, 328, 330, 502), (609, 611, 613, 615, 617, 619, 621, 623, 625, 627, 629, 631, 633, 635, 637, 639, 641, 681, 683, 685, 687, 689, 691, 693, 695, 697, 699, 701, 703, 705, 707, 607), (278, 280, 281, 279), (302, 304, 305, 303), (342, 344, 713, 712), (137, 135, 134, 136), (125, 187, 186, 124), (129, 127, 126, 128), (370, 55, 57, 372), (292, 294, 295, 293), (506, 338, 340, 507), (366, 51, 53, 368), (362, 47, 49, 364), (358, 43, 45, 360), (354, 39, 41, 356), (350, 35, 37, 352), (143, 141, 140, 142), (381, 379, 21, 336), (338, 23, 25, 340), (340, 25, 27, 342), (346, 31, 33, 348), (270, 272, 273, 271), (300, 302, 303, 301), (284, 286, 287, 285), (288, 290, 291, 289), (278, 276, 566, 568), (260, 258, 548, 550), (263, 265, 555, 553), (259, 261, 551, 549), (536, 541, 540, 537), (285, 287, 577, 575), (309, 311, 601, 599), (541, 536, 535, 528), (253, 255, 545, 543), (314, 312, 602, 604), (300, 298, 588, 590), (313, 315, 605, 603), (296, 294, 584, 586), (257, 259, 549, 547), (529, 538, 539, 531, 530), (305, 307, 597, 595), (298, 296, 586, 588), (268, 270, 271, 269), (299, 301, 591, 589), (297, 299, 589, 587), (301, 303, 593, 591), (294, 292, 582, 584), (532, 528, 535, 534, 533), (277, 279, 569, 567), (282, 280, 570, 572), (276, 278, 279, 277), (266, 264, 554, 556), (281, 283, 573, 571), (267, 269, 559, 557), (270, 268, 558, 560), (303, 305, 595, 593), (290, 288, 578, 580), (284, 282, 572, 574), (269, 271, 561, 559), (312, 310, 600, 602), (283, 285, 575, 573), (271, 273, 563, 561), (288, 286, 576, 578), (287, 289, 579, 577), (280, 278, 568, 570), (542, 604, 602, 600, 598, 596, 594, 592, 590, 588, 586, 584, 582, 580, 578, 576, 574, 572, 570, 568, 566, 564, 562, 560, 558, 556, 554, 552, 550, 548, 546, 544), (272, 270, 560, 562), (265, 267, 557, 555), (304, 302, 592, 594), (295, 297, 587, 585), (293, 295, 585, 583), (308, 306, 596, 598), (289, 291, 581, 579), (252, 314, 604, 542), (307, 309, 599, 597), (302, 300, 590, 592), (273, 275, 565, 563), (254, 252, 542, 544), (292, 290, 580, 582), (264, 262, 552, 554), (291, 293, 583, 581), (311, 313, 603, 601), (310, 308, 598, 600), (306, 304, 594, 596), (276, 274, 564, 566), (315, 253, 543, 605), (275, 277, 567, 565), (268, 266, 556, 558), (258, 256, 546, 548), (262, 260, 550, 552), (256, 254, 544, 546), (142, 140, 691, 689), (125, 127, 704, 706), (138, 136, 695, 693), (166, 164, 629, 627), (261, 263, 553, 551), (149, 151, 680, 682), (178, 176, 617, 615), (274, 272, 562, 564), (154, 152, 641, 639), (155, 157, 636, 638), (152, 150, 681, 641), (144, 142, 689, 687), (127, 129, 702, 704), (171, 173, 620, 622), (279, 281, 571, 569), (168, 166, 627, 625), (151, 153, 640, 680), (255, 257, 547, 545), (163, 165, 628, 630), (174, 172, 621, 619), (175, 177, 616, 618), (186, 184, 609, 607), (286, 284, 574, 576), (146, 144, 687, 685), (129, 131, 700, 702), (545, 547, 549, 551, 553, 555, 557, 559, 561, 563, 565, 567, 569, 571, 573, 575, 577, 579, 581, 583, 585, 587, 589, 591, 593, 595, 597, 599, 601, 603, 605, 543), (141, 143, 688, 690), (170, 168, 625, 623), (124, 186, 607, 707), (182, 180, 613, 611), (158, 156, 637, 635), (131, 133, 698, 700), (177, 179, 614, 616), (165, 167, 626, 628), (172, 170, 623, 621), (148, 146, 685, 683), (150, 148, 683, 681), (160, 158, 635, 633), (143, 145, 686, 688), (176, 174, 619, 617), (137, 139, 692, 694), (184, 182, 611, 609), (134, 132, 699, 697), (126, 124, 707, 705), (179, 181, 612, 614), (606, 706, 704, 702, 700, 698, 696, 694, 692, 690, 688, 686, 684, 682, 680, 640, 638, 636, 634, 632, 630, 628, 626, 624, 622, 620, 618, 616, 614, 612, 610, 608), (136, 134, 697, 695), (128, 126, 705, 703), (185, 187, 606, 608), (140, 138, 693, 691), (145, 147, 684, 686), (156, 154, 639, 637), (167, 169, 624, 626), (162, 160, 633, 631), (181, 183, 610, 612), (169, 171, 622, 624), (187, 125, 706, 606), (133, 135, 696, 698), (164, 162, 631, 629), (173, 175, 618, 620), (159, 161, 632, 634), (147, 149, 682, 684), (153, 155, 638, 640), (130, 128, 703, 701), (157, 159, 634, 636), (183, 185, 608, 610), (132, 130, 701, 699), (709, 511, 517, 708), (675, 674, 517, 511), (676, 677, 524, 518), (343, 678, 679, 345), (508, 509, 679, 678), (508, 712, 713, 509), (714, 716, 715, 329, 501, 502), (717, 720, 724, 721), (331, 715, 717, 718), (715, 716, 720, 717), (714, 331, 718, 719), (724, 723, 722, 721), (718, 717, 721, 722), (720, 719, 723, 724), (719, 718, 722, 723)])
me_cube.polygons.foreach_set('use_smooth', [0, 1, 0, 1, 0, 0, 0, 0, 0, 0, 0, 0, 0, 0, 0, 0, 0, 1, 0, 0, 1, 1, 1, 0, 0, 0, 0, 0, 0, 0, 1, 1, 1, 1, 1, 1, 0, 0, 0, 0, 1, 1, 1, 1, 1, 0, 0, 0, 0, 0, 0, 0, 0, 0, 0, 0, 0, 0, 0, 0, 0, 0, 0, 0, 0, 1, 0, 0, 0, 0, 0, 1, 0, 0, 0, 0, 0, 0, 0, 0, 0, 1, 1, 0, 0, 0, 0, 0, 0, 1, 0, 0, 1, 1, 1, 0, 0, 0, 0, 0, 0, 0, 0, 0, 0, 0, 0, 0, 0, 0, 0, 0, 0, 0, 0, 0, 0, 0, 0, 0, 0, 0, 0, 0, 0, 0, 0, 0, 0, 0, 0, 0, 0, 0, 0, 0, 0, 0, 0, 0, 1, 0, 0, 1, 1, 1, 0, 0, 0, 0, 0, 0, 0, 1, 1, 1, 1, 0, 0, 0, 1, 0, 0, 0, 0, 0, 0, 0, 0, 0, 0, 0, 1, 0, 1, 0, 0, 0, 1, 0, 0, 1, 0, 0, 0, 0, 0, 0, 0, 0, 0, 0, 0, 0, 0, 0, 0, 0, 0, 0, 1, 0, 0, 0, 0, 0, 0, 0, 1, 0, 0, 1, 0, 0, 1, 1, 0, 1, 1, 0, 0, 0, 0, 0, 0, 0, 0, 0, 0, 0, 0, 0, 0, 0, 0, 0, 0, 0, 0, 0, 0, 0, 0, 0, 0, 0, 0, 0, 0, 0, 0, 0, 0, 0, 0, 0, 0, 0, 0, 0, 0, 0, 0, 0, 0, 0, 0, 0, 0, 0, 0, 0, 0, 0, 0, 0, 0, 0, 0, 0, 0, 0, 0, 0, 0, 0, 0, 0, 0, 0, 0, 0, 0, 0, 0, 0, 0, 0, 0, 0, 0, 0, 0, 0, 0, 0, 0, 0, 0, 0, 0, 0, 0, 0, 0, 0, 0, 0, 0, 0, 0, 0, 0, 0, 0, 0, 0, 0, 0, 0, 0, 0, 0, 0, 0, 0, 0, 0, 0, 0, 0, 0, 0, 0, 0, 0, 0, 0, 0, 0, 0, 0, 0, 0, 0, 0, 0, 0, 0, 0, 0, 0, 0, 0, 0, 0, 0, 0, 0, 0, 0, 0, 0, 0, 0, 0, 0, 0, 0, 0, 0, 0, 1, 0, 0, 0, 0, 0, 1, 0, 0, 0, 0, 0, 0, 0, 1, 1, 0, 0, 0, 0, 0, 0, 0, 0, 0, 0, 0, 0, 0, 0, 0, 0, 0, 0, 0, 0, 0, 0, 0, 0, 0, 0, 0, 0, 0, 0, 0, 0, 0, 0, 0, 0, 0, 0, 0, 0, 0, 0, 0, 0, 0, 0, 0, 0, 0, 0, 0, 0, 0, 0, 0, 0, 0, 0, 0, 0, 0, 0, 0, 0, 0, 0, 0, 0, 0, 0, 0, 0, 0, 0, 0, 0, 0, 0, 0, 0, 0, 0, 0, 0, 0, 0, 0, 0, 0, 0, 0, 0, 0, 0, 0, 0, 0, 0, 0, 0, 0, 0, 0, 0, 0, 0, 0, 0, 0, 0, 0, 0, 0, 0, 0, 0, 0, 0, 0, 0, 0, 0, 0, 0, 0, 0, 0, 0, 0, 0, 0, 0, 0, 0, 0, 0, 0, 0, 0, 0, 0, 1, 1, 1, 0, 0, 0, 0, 0, 0, 0, 0, 0])
me_cube.polygons.foreach_set('material_index', [0, 0, 2, 0, 2, 0, 0, 0, 0, 2, 2, 2, 0, 2, 2, 2, 2, 1, 0, 0, 0, 1, 0, 0, 0, 0, 0, 2, 0, 2, 3, 0, 0, 0, 0, 0, 0, 0, 0, 0, 0, 0, 0, 4, 0, 0, 0, 0, 0, 0, 0, 0, 0, 0, 0, 0, 0, 0, 0, 2, 2, 0, 2, 2, 2, 1, 2, 2, 2, 2, 2, 0, 2, 2, 2, 2, 2, 2, 2, 0, 0, 0, 1, 0, 0, 2, 2, 2, 2, 0, 0, 2, 0, 0, 0, 2, 2, 2, 2, 2, 2, 2, 2, 2, 2, 2, 2, 2, 2, 2, 2, 2, 2, 2, 2, 2, 2, 2, 2, 2, 2, 2, 2, 2, 2, 2, 2, 2, 0, 0, 0, 0, 2, 2, 2, 0, 2, 2, 2, 2, 1, 0, 0, 0, 1, 0, 0, 0, 0, 0, 2, 0, 2, 3, 0, 0, 0, 0, 0, 0, 0, 0, 2, 2, 2, 2, 0, 2, 0, 2, 0, 2, 0, 2, 0, 2, 2, 2, 1, 2, 0, 0, 0, 2, 2, 2, 2, 2, 2, 0, 2, 2, 2, 2, 2, 2, 2, 0, 0, 0, 0, 0, 0, 0, 0, 0, 0, 0, 0, 0, 0, 4, 2, 0, 0, 0, 2, 0, 1, 0, 2, 2, 2, 2, 2, 2, 2, 0, 2, 1, 0, 1, 2, 1, 2, 2, 2, 2, 2, 2, 2, 2, 2, 2, 2, 2, 2, 2, 2, 2, 2, 2, 2, 2, 2, 0, 2, 2, 2, 2, 2, 2, 2, 2, 2, 2, 2, 2, 2, 2, 2, 2, 2, 2, 2, 2, 2, 2, 2, 2, 2, 2, 2, 2, 2, 2, 2, 2, 2, 2, 2, 2, 2, 2, 2, 2, 2, 2, 2, 2, 0, 2, 2, 2, 2, 2, 2, 2, 2, 2, 2, 2, 2, 2, 2, 2, 2, 2, 2, 2, 2, 2, 2, 2, 2, 2, 2, 2, 2, 2, 2, 2, 2, 2, 2, 2, 2, 2, 2, 2, 0, 2, 2, 2, 2, 2, 2, 2, 2, 2, 2, 2, 2, 2, 2, 2, 2, 2, 2, 2, 2, 2, 2, 2, 2, 2, 0, 0, 0, 2, 2, 2, 2, 2, 2, 2, 2, 0, 0, 0, 2, 2, 4, 2, 2, 2, 0, 2, 0, 0, 0, 0, 0, 0, 2, 0, 0, 0, 0, 2, 2, 2, 2, 2, 2, 2, 2, 1, 2, 2, 0, 2, 2, 2, 2, 2, 2, 1, 2, 2, 2, 2, 2, 2, 2, 1, 2, 2, 2, 2, 2, 2, 2, 2, 2, 2, 2, 2, 2, 2, 2, 2, 2, 0, 2, 2, 2, 2, 2, 2, 2, 2, 2, 2, 2, 2, 2, 2, 2, 2, 2, 2, 2, 2, 2, 2, 2, 2, 2, 2, 2, 2, 2, 2, 2, 2, 2, 2, 2, 2, 2, 2, 2, 2, 2, 2, 2, 2, 2, 2, 2, 2, 2, 2, 0, 2, 2, 2, 2, 2, 2, 2, 2, 2, 2, 2, 2, 2, 2, 2, 2, 2, 2, 2, 0, 2, 2, 2, 2, 2, 2, 2, 2, 2, 2, 2, 2, 2, 2, 2, 2, 2, 2, 2, 2, 2, 0, 0, 0, 4, 0, 0, 0, 2, 2, 2, 2, 2, 2, 2, 2])
_uv = me_cube.uv_layers.new(name='UVMap')
_uv.uv.foreach_set('vector', [0.0, 0.0, 0.0, 0.0, 0.0, 0.0, 0.0, 0.0, 0.0, 0.0, 0.0, 0.0, 0.0, 0.0, 0.0, 0.0, 0.9062, 0.5, 0.9062, 1.0, 0.875, 1.0, 0.875, 0.5, 0.0, 0.0, 0.0, 0.0, 0.0, 0.0, 0.0, 0.0, 0.8125, 0.5, 0.8125, 1.0, 0.7812, 1.0, 0.7812, 0.5, 0.0, 0.0, 0.0, 0.0, 0.0, 0.0, 0.0, 0.0, 0.0, 0.0, 0.0, 0.0, 0.0, 0.0, 0.0, 0.0, 0.0, 0.0, 0.0, 0.0, 0.0, 0.0, 0.0, 0.0, 0.0, 0.0, 0.0, 0.0, 0.0, 0.0, 0.0, 0.0, 0.0, 0.0, 0.5625, 0.5, 0.5625, 1.0, 0.5312, 1.0, 0.5312, 0.5, 0.03125, 0.5, 0.03125, 1.0, 0.0, 1.0, 0.0, 0.5, 0.1562, 0.5, 0.1562, 1.0, 0.125, 1.0, 0.125, 0.5, 0.0, 0.0, 0.0, 0.0, 0.0, 0.0, 0.0, 0.0, 0.0, 0.0, 0.0, 0.0, 0.0, 0.0, 0.0, 0.0, 0.0, 0.0, 0.0, 0.0, 0.0, 0.0, 0.0, 0.0, 0.0, 0.0, 0.0, 0.0, 0.0, 0.0, 0.0, 0.0, 0.0, 0.0, 0.0, 0.0, 0.0, 0.0, 0.0, 0.0, 0.0, 0.0, 0.3438, 0.5, 0.3438, 1.0, 0.3125, 1.0, 0.3125, 0.5, 0.4688, 0.5, 0.4688, 1.0, 0.4375, 1.0, 0.4375, 0.5, 0.6875, 0.5, 0.6875, 1.0, 0.6562, 1.0, 0.6562, 0.5, 0.7812, 0.5, 0.7812, 1.0, 0.75, 1.0, 0.75, 0.5, 0.0, 0.0, 0.0, 0.0, 0.0, 0.0, 0.0, 0.0, 0.0, 0.0, 0.0, 0.0, 0.0, 0.0, 0.0, 0.0, 0.0, 0.0, 0.0, 0.0, 0.0, 0.0, 0.0, 0.0, 0.0, 0.0, 0.0, 0.0, 0.0, 0.0, 0.0, 0.0, 0.0, 0.0, 0.0, 0.0, 0.0, 0.0, 0.0, 0.0, 0.0, 0.0, 0.0, 0.0, 0.0, 0.0, 0.0, 0.0, 0.0, 0.0, 0.0, 0.0, 0.0, 0.0, 0.0, 0.0, 0.0, 0.0, 0.0, 0.0, 0.0, 0.0, 0.0, 0.0, 0.0, 0.0, 0.0, 0.0, 0.0, 0.0, 0.0, 0.0, 0.0, 0.0, 0.0, 0.0, 0.0, 0.0, 0.0, 0.0, 0.0, 0.0, 0.0, 0.0, 0.0, 0.0, 0.0, 0.0, 0.0, 0.0, 0.0, 0.0, 0.0, 0.0, 0.0, 0.0, 0.0, 0.0, 0.0, 0.0, 0.0, 0.0, 0.0, 0.0, 0.0, 0.0, 0.0, 0.0, 0.0, 0.0, 0.0, 0.0, 0.0, 0.0, 0.0, 0.0, 0.0, 0.0, 0.125, 0.5, 0.125, 1.0, 0.09375, 1.0, 0.09375, 0.5, 0.0, 0.0, 0.0, 0.0, 0.0, 0.0, 0.0, 0.0, 0.0625, 0.5, 0.0625, 1.0, 0.03125, 1.0, 0.03125, 0.5, 0.0, 0.0, 0.0, 0.0, 0.0, 0.0, 0.0, 0.0, 0.0, 0.0, 0.0, 0.0, 0.0, 0.0, 0.0, 0.0, 0.0, 0.0, 0.0, 0.0, 0.0, 0.0, 0.0, 0.0, 0.0, 0.0, 0.0, 0.0, 0.0, 0.0, 0.0, 0.0, 0.0, 0.0, 0.0, 0.0, 0.0, 0.0, 0.0, 0.0, 0.0, 0.0, 0.0, 0.0, 0.0, 0.0, 0.0, 0.0, 0.0, 0.0, 0.0, 0.0, 0.0, 0.0, 0.0, 0.0, 0.0, 0.0, 0.0, 0.0, 0.0, 0.0, 0.0, 0.0, 0.0, 0.0, 0.0, 0.0, 0.0, 0.0, 0.0, 0.0, 0.0, 0.0, 0.0, 0.0, 0.0, 0.0, 0.0, 0.0, 0.0, 0.0, 0.0, 0.0, 0.0, 0.0, 0.0, 0.0, 0.0, 0.0, 0.0, 0.0, 0.0, 0.0, 0.0, 0.0, 0.0, 0.0, 0.0, 0.0, 0.0, 0.0, 0.0, 0.0, 0.0, 0.0, 0.0, 0.0, 0.0, 0.0, 0.0, 0.0, 0.0, 0.0, 0.0, 0.0, 0.0, 0.0, 0.0, 0.0, 0.0, 0.0, 0.0, 0.0, 0.0, 0.0, 0.0, 0.0, 0.0, 0.0, 0.0, 0.0, 0.0, 0.0, 0.0, 0.0, 0.0, 0.0, 0.0, 0.0, 0.0, 0.0, 0.0, 0.0, 0.0, 0.0, 0.0, 0.0, 0.0, 0.0, 0.0, 0.0, 0.0, 0.0, 0.0, 0.0, 0.0, 0.0, 0.0, 0.0, 0.0, 0.0, 0.0, 0.0, 0.0, 0.0, 0.0, 0.0, 0.0, 0.0, 0.0, 0.0, 0.0, 0.0, 0.0, 0.0, 0.0, 0.0, 0.0, 0.0, 0.0, 0.0, 0.0, 0.0, 0.0, 0.0, 0.0, 0.0, 0.0, 0.0, 0.0, 0.0, 0.0, 0.0, 0.0, 0.0, 0.0, 0.0, 0.0, 0.0, 0.0, 0.0, 0.0, 0.0, 0.0, 0.0, 0.0, 0.0, 0.0, 0.0, 0.0, 0.0, 0.0, 0.0, 0.0, 0.0, 0.0, 0.0, 0.0, 0.0, 0.0, 0.0, 0.0, 0.0, 0.0, 0.0, 0.0, 0.0, 0.0, 0.0, 0.0, 0.0, 0.0, 0.0, 0.0, 0.0, 0.09375, 0.5, 0.09375, 1.0, 0.0625, 1.0, 0.0625, 0.5, 0.125, 0.5, 0.125, 1.0, 0.09375, 1.0, 0.09375, 0.5, 0.0, 0.0, 0.0, 0.0, 0.0, 0.0, 0.0, 0.0, 0.0, 0.0, 0.375, 0.5, 0.3438, 0.5, 0.3438, 1.0, 0.375, 1.0, 0.2812, 0.5, 0.25, 0.5, 0.25, 1.0, 0.2812, 1.0, 0.4375, 0.5, 0.4062, 0.5, 0.4062, 1.0, 0.4375, 1.0, 0.0, 0.0, 0.0, 0.0, 0.0, 0.0, 0.0, 0.0, 0.5, 0.5, 0.4688, 0.5, 0.4688, 1.0, 0.5, 1.0, 0.5625, 0.5, 0.5312, 0.5, 0.5312, 1.0, 0.5625, 1.0, 0.625, 0.5, 0.5938, 0.5, 0.5938, 1.0, 0.625, 1.0, 0.6875, 0.5, 0.6562, 0.5, 0.6562, 1.0, 0.6875, 1.0, 0.75, 0.5, 0.7188, 0.5, 0.7188, 1.0, 0.75, 1.0, 0.0, 0.0, 0.0, 0.0, 0.0, 0.0, 0.0, 0.0, 0.8125, 0.5, 0.7812, 0.5, 0.7812, 1.0, 0.8125, 1.0, 0.875, 0.5, 0.8438, 0.5, 0.8438, 1.0, 0.875, 1.0, 0.9375, 0.5, 0.9062, 0.5, 0.9062, 1.0, 0.9375, 1.0, 1.0, 0.5, 0.9688, 0.5, 0.9688, 1.0, 1.0, 1.0, 0.875, 0.5, 0.8438, 0.5, 0.8438, 1.0, 0.875, 1.0, 0.9688, 0.5, 0.9375, 0.5, 0.9375, 1.0, 0.9688, 1.0, 0.1875, 0.5, 0.1562, 0.5, 0.1562, 1.0, 0.1875, 1.0, 0.0, 0.0, 0.0, 0.0, 0.0, 0.0, 0.0, 0.0, 0.0, 0.0, 0.0, 0.0, 0.0, 0.0, 0.0, 0.0, 0.0, 0.0, 0.0, 0.0, 0.0, 0.0, 0.0, 0.0, 0.0, 0.0, 0.0, 0.0, 0.0, 0.0, 0.0, 0.0, 0.0, 0.0, 0.0, 0.0, 0.0, 0.0, 0.0, 0.0, 0.0, 0.0, 0.0, 0.0, 0.0, 0.0, 0.0, 0.0, 0.0, 0.0, 0.0, 0.0, 0.0, 0.0, 0.0, 0.0, 0.0, 0.0, 0.0, 0.0, 0.0, 0.0, 0.0, 0.0, 0.0, 0.0, 0.6562, 0.5, 0.625, 0.5, 0.625, 1.0, 0.6562, 1.0, 0.5312, 0.5, 0.5, 0.5, 0.5, 1.0, 0.5312, 1.0, 0.2812, 0.5, 0.25, 0.5, 0.25, 1.0, 0.2812, 1.0, 0.09375, 0.5, 0.0625, 0.5, 0.0625, 1.0, 0.09375, 1.0, 0.0, 0.0, 0.0, 0.0, 0.0, 0.0, 0.0, 0.0, 0.0, 0.0, 0.0, 0.0, 0.0, 0.0, 0.0, 0.0, 0.9062, 0.5, 0.875, 0.5, 0.875, 1.0, 0.9062, 1.0, 0.0, 0.0, 0.0, 0.0, 0.0, 0.0, 0.0, 0.0, 0.0, 0.0, 0.0, 0.0, 0.0, 0.0, 0.0, 0.0, 0.0, 0.0, 0.0, 0.0, 0.0, 0.0, 0.0, 0.0, 0.03125, 0.5, 0.03125, 1.0, 0.0, 1.0, 0.0, 0.5, 0.1562, 0.5, 0.1562, 1.0, 0.125, 1.0, 0.125, 0.5, 0.1875, 0.5, 0.1875, 1.0, 0.1562, 1.0, 0.1562, 0.5, 0.2188, 0.5, 0.2188, 1.0, 0.1875, 1.0, 0.1875, 0.5, 0.25, 0.5, 0.25, 1.0, 0.2188, 1.0, 0.2188, 0.5, 0.2812, 0.5, 0.2812, 1.0, 0.25, 1.0, 0.25, 0.5, 0.3125, 0.5, 0.3125, 1.0, 0.2812, 1.0, 0.2812, 0.5, 0.3438, 0.5, 0.3438, 1.0, 0.3125, 1.0, 0.3125, 0.5, 0.375, 0.5, 0.375, 1.0, 0.3438, 1.0, 0.3438, 0.5, 0.4062, 0.5, 0.4062, 1.0, 0.375, 1.0, 0.375, 0.5, 0.4375, 0.5, 0.4375, 1.0, 0.4062, 1.0, 0.4062, 0.5, 0.4688, 0.5, 0.4688, 1.0, 0.4375, 1.0, 0.4375, 0.5, 0.5, 0.5, 0.5, 1.0, 0.4688, 1.0, 0.4688, 0.5, 0.5312, 0.5, 0.5312, 1.0, 0.5, 1.0, 0.5, 0.5, 0.5625, 0.5, 0.5625, 1.0, 0.5312, 1.0, 0.5312, 0.5, 0.5938, 0.5, 0.5938, 1.0, 0.5625, 1.0, 0.5625, 0.5, 0.625, 0.5, 0.625, 1.0, 0.5938, 1.0, 0.5938, 0.5, 0.6562, 0.5, 0.6562, 1.0, 0.625, 1.0, 0.625, 0.5, 0.6875, 0.5, 0.6875, 1.0, 0.6562, 1.0, 0.6562, 0.5, 0.7188, 0.5, 0.7188, 1.0, 0.6875, 1.0, 0.6875, 0.5, 0.75, 0.5, 0.75, 1.0, 0.7188, 1.0, 0.7188, 0.5, 0.7812, 0.5, 0.7812, 1.0, 0.75, 1.0, 0.75, 0.5, 0.8125, 0.5, 0.8125, 1.0, 0.7812, 1.0, 0.7812, 0.5, 0.8438, 0.5, 0.8438, 1.0, 0.8125, 1.0, 0.8125, 0.5, 0.875, 0.5, 0.875, 1.0, 0.8438, 1.0, 0.8438, 0.5, 0.9062, 0.5, 0.9062, 1.0, 0.875, 1.0, 0.875, 0.5, 0.9375, 0.5, 0.9375, 1.0, 0.9062, 1.0, 0.9062, 0.5, 0.9688, 0.5, 0.9688, 1.0, 0.9375, 1.0, 0.9375, 0.5, 1.0, 0.5, 1.0, 1.0, 0.9688, 1.0, 0.9688, 0.5, 1.0, 0.5, 1.0, 1.0, 0.9688, 1.0, 0.9688, 0.5, 0.875, 0.5, 0.875, 1.0, 0.8438, 1.0, 0.8438, 0.5, 0.9688, 0.5, 0.9688, 1.0, 0.9375, 1.0, 0.9375, 0.5, 0.8125, 0.5, 0.7812, 0.5, 0.7812, 1.0, 0.8125, 1.0, 0.0, 0.0, 0.0, 0.0, 0.0, 0.0, 0.0, 0.0, 0.0, 0.0, 0.0, 0.0, 0.0, 0.0, 0.0, 0.0, 0.0, 0.0, 0.0, 0.0, 0.0, 0.0, 0.0, 0.0, 0.0, 0.0, 0.0, 0.0, 0.0, 0.0, 0.0, 0.0, 0.0, 0.0, 0.5625, 0.5, 0.5312, 0.5, 0.5312, 1.0, 0.5625, 1.0, 0.03125, 0.5, 0.0, 0.5, 0.0, 1.0, 0.03125, 1.0, 0.1562, 0.5, 0.125, 0.5, 0.125, 1.0, 0.1562, 1.0, 0.0, 0.0, 0.0, 0.0, 0.0, 0.0, 0.0, 0.0, 0.0, 0.0, 0.0, 0.0, 0.0, 0.0, 0.0, 0.0, 0.0, 0.0, 0.0, 0.0, 0.0, 0.0, 0.0, 0.0, 0.0, 0.0, 0.0, 0.0, 0.0, 0.0, 0.0, 0.0, 0.0, 0.0, 0.0, 0.0, 0.0, 0.0, 0.0, 0.0, 0.0, 0.0, 0.3438, 0.5, 0.3125, 0.5, 0.3125, 1.0, 0.3438, 1.0, 0.4688, 0.5, 0.4375, 0.5, 0.4375, 1.0, 0.4688, 1.0, 0.6875, 0.5, 0.6562, 0.5, 0.6562, 1.0, 0.6875, 1.0, 0.7812, 0.5, 0.75, 0.5, 0.75, 1.0, 0.7812, 1.0, 0.0, 0.0, 0.0, 0.0, 0.0, 0.0, 0.0, 0.0, 0.0, 0.0, 0.0, 0.0, 0.0, 0.0, 0.0, 0.0, 0.0, 0.0, 0.0, 0.0, 0.0, 0.0, 0.0, 0.0, 0.0, 0.0, 0.0, 0.0, 0.0, 0.0, 0.0, 0.0, 0.0, 0.0, 0.0, 0.0, 0.0, 0.0, 0.0, 0.0, 0.0, 0.0, 0.0, 0.0, 0.0, 0.0, 0.0, 0.0, 0.0, 0.0, 0.0, 0.0, 0.0, 0.0, 0.0, 0.0, 0.0, 0.0, 0.0, 0.0, 0.0, 0.0, 0.0, 0.0, 0.0, 0.0, 0.0, 0.0, 0.0, 0.0, 0.0, 0.0, 0.0, 0.0, 0.0, 0.0, 0.0, 0.0, 0.0, 0.0, 0.0, 0.0, 0.0, 0.0, 0.0, 0.0, 0.0, 0.0, 0.0, 0.0, 0.0, 0.0, 0.0, 0.0, 0.0, 0.0, 0.0, 0.0, 0.0, 0.0, 0.0, 0.0, 0.0, 0.0, 0.0, 0.0, 0.0, 0.0, 0.0, 0.0, 0.0, 0.0, 0.0, 0.0, 0.0, 0.0, 0.0, 0.0, 0.125, 0.5, 0.09375, 0.5, 0.09375, 1.0, 0.125, 1.0, 0.0, 0.0, 0.0, 0.0, 0.0, 0.0, 0.0, 0.0, 0.0625, 0.5, 0.03125, 0.5, 0.03125, 1.0, 0.0625, 1.0, 0.0, 0.0, 0.0, 0.0, 0.0, 0.0, 0.0, 0.0, 0.0, 0.0, 0.0, 0.0, 0.0, 0.0, 0.0, 0.0, 0.0, 0.0, 0.0, 0.0, 0.0, 0.0, 0.0, 0.0, 0.0, 0.0, 0.0, 0.0, 0.0, 0.0, 0.0, 0.0, 0.0, 0.0, 0.0, 0.0, 0.0, 0.0, 0.0, 0.0, 0.0, 0.0, 0.0, 0.0, 0.0, 0.0, 0.0, 0.0, 0.0, 0.0, 0.0, 0.0, 0.0, 0.0, 0.0, 0.0, 0.0, 0.0, 0.0, 0.0, 0.0, 0.0, 0.0, 0.0, 0.0, 0.0, 0.0, 0.0, 0.0, 0.0, 0.0, 0.0, 0.0, 0.0, 0.0, 0.0, 0.1875, 0.5, 0.1875, 1.0, 0.1562, 1.0, 0.1562, 0.5, 0.25, 0.5, 0.2188, 0.5, 0.2188, 1.0, 0.25, 1.0, 0.0625, 0.5, 0.0625, 1.0, 0.03125, 1.0, 0.03125, 0.5, 0.3438, 0.5, 0.3125, 0.5, 0.3125, 1.0, 0.3438, 1.0, 0.0, 0.0, 0.0, 0.0, 0.0, 0.0, 0.0, 0.0, 0.5312, 0.5, 0.5, 0.5, 0.5, 1.0, 0.5312, 1.0, 0.0, 0.0, 0.0, 0.0, 0.0, 0.0, 0.0, 0.0, 0.0, 0.0, 0.0, 0.0, 0.6562, 0.5, 0.625, 0.5, 0.625, 1.0, 0.6562, 1.0, 0.0, 0.0, 0.0, 0.0, 0.0, 0.0, 0.0, 0.0, 0.8438, 0.5, 0.8125, 0.5, 0.8125, 1.0, 0.8438, 1.0, 0.0, 0.0, 0.0, 0.0, 0.0, 0.0, 0.0, 0.0, 0.0, 0.0, 0.8438, 0.5, 0.8125, 0.5, 0.8125, 1.0, 0.8438, 1.0, 0.0, 0.0, 0.0, 0.0, 0.0, 0.0, 0.0, 0.0, 0.9688, 0.5, 0.9375, 0.5, 0.9375, 1.0, 0.9688, 1.0, 0.0, 0.0, 0.0, 0.0, 0.0, 0.0, 0.0, 0.0, 0.25, 0.5, 0.2812, 0.5, 0.2812, 0.5, 0.25, 0.5, 0.0, 0.0, 0.0, 0.0, 0.0, 0.0, 0.0, 0.0, 0.0625, 0.5, 0.03125, 0.5, 0.03125, 1.0, 0.0625, 1.0, 0.0, 0.0, 0.0, 0.0, 0.0, 0.0, 0.0, 0.0, 0.0, 0.0, 0.0, 0.0, 0.0, 0.0, 0.0, 0.0, 0.0, 0.0, 0.0, 0.0, 0.0, 0.0, 0.0, 0.0, 0.0, 0.0, 0.0, 0.0, 0.0, 0.0, 0.0, 0.0, 0.0, 0.0, 0.0, 0.0, 0.0, 0.0, 0.0, 0.0, 0.0, 0.0, 0.0, 0.0, 0.5938, 0.5, 0.625, 0.5, 0.625, 0.5, 0.5938, 0.5, 0.6562, 0.5, 0.6562, 1.0, 0.625, 1.0, 0.625, 0.5, 0.1875, 0.5, 0.2188, 0.5, 0.2188, 0.5, 0.1875, 0.5, 0.5938, 0.5, 0.5938, 1.0, 0.5625, 1.0, 0.5625, 0.5, 0.4062, 0.5, 0.375, 0.5, 0.375, 1.0, 0.4062, 1.0, 0.5312, 0.5, 0.5312, 1.0, 0.5, 1.0, 0.5, 0.5, 0.0, 0.0, 0.0, 0.0, 0.0, 0.0, 0.0, 0.0, 0.4062, 0.5, 0.4062, 1.0, 0.375, 1.0, 0.375, 0.5, 0.1875, 0.5, 0.1562, 0.5, 0.1562, 1.0, 0.1875, 1.0, 0.2812, 0.5, 0.2812, 1.0, 0.25, 1.0, 0.25, 0.5, 0.1562, 0.5, 0.125, 0.5, 0.125, 1.0, 0.1562, 1.0, 0.2188, 0.5, 0.2188, 1.0, 0.1875, 1.0, 0.1875, 0.5, 0.125, 0.5, 0.09375, 0.5, 0.09375, 1.0, 0.125, 1.0, 0.09375, 0.5, 0.09375, 1.0, 0.0625, 1.0, 0.0625, 0.5, 0.0, 0.0, 0.0, 0.0, 0.0, 0.0, 0.0, 0.0, 0.0, 0.0, 0.0, 0.0, 0.0, 0.0, 0.0, 0.0, 0.0, 0.0, 0.0, 0.0, 0.0, 0.0, 0.0, 0.0, 0.0, 0.0, 0.0, 0.0, 0.0, 0.0, 0.0, 0.0, 0.0, 0.0, 0.0, 0.0, 0.0, 0.0, 0.0, 0.0, 0.0, 0.0, 0.0, 0.0, 0.0, 0.0, 0.0, 0.0, 0.0, 0.0, 0.0, 0.0, 0.0, 0.0, 0.0, 0.0, 0.0, 0.0, 0.0, 0.0, 0.0, 0.0, 0.0, 0.0, 0.0, 0.0, 0.0, 0.0, 0.0, 0.0, 0.0, 0.0, 0.0, 0.0, 0.0, 0.0, 0.0, 0.0, 0.0, 0.0, 0.0, 0.0, 0.0, 0.0, 0.0, 0.0, 0.0, 0.0, 0.0, 0.0, 0.0, 0.0, 0.0, 0.0, 0.0, 0.0, 0.0, 0.0, 0.0, 0.0, 0.0, 0.0, 0.0, 0.0, 0.0, 0.0, 0.0, 0.0, 0.0, 0.0, 0.0, 0.0, 0.0, 0.0, 0.0, 0.0, 0.0, 0.0, 0.0, 0.0, 0.0, 0.0, 0.0, 0.0, 0.0, 0.0, 0.9375, 0.5, 0.9375, 1.0, 0.9062, 1.0, 0.9062, 0.5, 0.0, 0.0, 0.0, 0.0, 0.0, 0.0, 0.0, 0.0, 0.0, 0.0, 0.0, 0.0, 0.0, 0.0, 0.0, 0.0, 0.0, 0.0, 0.0, 0.0, 0.0, 0.0, 0.0, 0.0, 0.8438, 0.5, 0.8438, 1.0, 0.8125, 1.0, 0.8125, 0.5, 0.0, 0.0, 0.0, 0.0, 0.0, 0.0, 0.0, 0.0, 0.0, 0.0, 0.0, 0.0, 0.0, 0.0, 0.0, 0.0, 0.0, 0.0, 0.0, 0.0, 0.0, 0.0, 0.0, 0.0, 0.25, 0.5, 0.25, 1.0, 0.2188, 1.0, 0.2188, 0.5, 0.3125, 0.5, 0.3125, 1.0, 0.2812, 1.0, 0.2812, 0.5, 0.4375, 0.5, 0.4375, 1.0, 0.4062, 1.0, 0.4062, 0.5, 0.9375, 0.5, 0.9062, 0.5, 0.9062, 1.0, 0.9375, 1.0, 0.3125, 0.5, 0.2812, 0.5, 0.2812, 1.0, 0.3125, 1.0, 0.375, 0.5, 0.375, 1.0, 0.3438, 1.0, 0.3438, 0.5, 0.5, 0.5, 0.5, 1.0, 0.4688, 1.0, 0.4688, 0.5, 0.0, 0.0, 0.0, 0.0, 0.0, 0.0, 0.0, 0.0, 0.7188, 0.5, 0.7188, 1.0, 0.6875, 1.0, 0.6875, 0.5, 0.0, 0.0, 0.0, 0.0, 0.0, 0.0, 0.0, 0.0, 0.0, 0.0, 0.0, 0.0, 0.0, 0.0, 0.0, 0.0, 0.0, 0.0, 0.0, 0.0, 0.0, 0.0, 0.0, 0.0, 0.0, 0.0, 0.75, 0.5, 0.75, 1.0, 0.7188, 1.0, 0.7188, 0.5, 0.0, 0.0, 0.0, 0.0, 0.0, 0.0, 0.0, 0.0, 0.0, 0.0, 0.625, 0.5, 0.625, 1.0, 0.5938, 1.0, 0.5938, 0.5, 0.2188, 1.0, 0.2188, 1.0, 0.1875, 1.0, 0.1875, 1.0, 0.75, 1.0, 0.75, 1.0, 0.7188, 1.0, 0.7188, 1.0, 0.4688, 1.0, 0.4688, 1.0, 0.4375, 1.0, 0.4375, 1.0, 0.6875, 0.5, 0.6875, 0.5, 0.7188, 0.5, 0.7188, 0.5, 0.125, 0.5, 0.125, 0.5, 0.1562, 0.5, 0.1562, 0.5, 0.1562, 1.0, 0.1562, 1.0, 0.125, 1.0, 0.125, 1.0, 0.375, 0.5, 0.375, 0.5, 0.4062, 0.5, 0.4062, 0.5, 0.4062, 1.0, 0.4062, 1.0, 0.375, 1.0, 0.375, 1.0, 0.625, 0.5, 0.625, 0.5, 0.6562, 0.5, 0.6562, 0.5, 0.6562, 1.0, 0.6562, 1.0, 0.625, 1.0, 0.625, 1.0, 0.875, 0.5, 0.875, 0.5, 0.9062, 0.5, 0.9062, 0.5, 0.9062, 1.0, 0.9062, 1.0, 0.875, 1.0, 0.875, 1.0, 0.03125, 0.5, 0.03125, 0.5, 0.0625, 0.5, 0.0625, 0.5, 0.0625, 1.0, 0.0625, 1.0, 0.03125, 1.0, 0.03125, 1.0, 0.2812, 0.5, 0.2812, 0.5, 0.3125, 0.5, 0.3125, 0.5, 0.3125, 1.0, 0.3125, 1.0, 0.2812, 1.0, 0.2812, 1.0, 0.5312, 0.5, 0.5312, 0.5, 0.5625, 0.5, 0.5625, 0.5, 0.5625, 1.0, 0.5625, 1.0, 0.5312, 1.0, 0.5312, 1.0, 0.5, 0.5, 0.5, 0.5, 0.5312, 0.5, 0.5312, 0.5, 0.5312, 1.0, 0.5312, 1.0, 0.5, 1.0, 0.5, 1.0, 0.0, 0.0, 0.0, 0.0, 0.0, 0.0, 0.0, 0.0, 0.0, 0.0, 0.0, 0.0, 0.0, 0.0, 0.0, 0.0, 0.0, 0.0, 0.0, 0.0, 0.0, 0.0, 0.0, 0.0, 0.0, 0.0, 0.0, 0.0, 0.0, 0.0, 0.0, 0.0, 0.0, 0.0, 0.0, 0.0, 0.0, 0.0, 0.0, 0.0, 0.0, 0.0, 0.0, 0.0, 0.0, 0.0, 0.0, 0.0, 0.0, 0.0, 0.0, 0.0, 0.0, 0.0, 0.0, 0.0, 0.0, 0.0, 0.0, 0.0, 0.0, 0.0, 0.0, 0.0, 0.1875, 0.5, 0.1875, 0.5, 0.2188, 0.5, 0.2188, 0.5, 0.0, 0.5, 0.0, 0.5, 0.03125, 0.5, 0.03125, 0.5, 0.6875, 1.0, 0.6875, 1.0, 0.6562, 1.0, 0.6562, 1.0, 0.8125, 0.5, 0.8125, 0.5, 0.8438, 0.5, 0.8438, 0.5, 0.09375, 0.5, 0.09375, 0.5, 0.125, 0.5, 0.125, 0.5, 0.03125, 1.0, 0.03125, 1.0, 0.0, 1.0, 0.0, 1.0, 0.9062, 0.5, 0.9062, 0.5, 0.9375, 0.5, 0.9375, 0.5, 0.8438, 1.0, 0.8438, 1.0, 0.8125, 1.0, 0.8125, 1.0, 0.125, 1.0, 0.125, 1.0, 0.09375, 1.0, 0.09375, 1.0, 0.25, 0.5, 0.25, 0.5, 0.2812, 0.5, 0.2812, 0.5, 0.9375, 1.0, 0.9375, 1.0, 0.9062, 1.0, 0.9062, 1.0, 0.2812, 1.0, 0.2812, 1.0, 0.25, 1.0, 0.25, 1.0, 0.3438, 0.5, 0.3438, 0.5, 0.375, 0.5, 0.375, 0.5, 0.7812, 0.5, 0.7812, 0.5, 0.8125, 0.5, 0.8125, 0.5, 0.7188, 0.5, 0.7188, 0.5, 0.75, 0.5, 0.75, 0.5, 0.0625, 0.5, 0.0625, 0.5, 0.09375, 0.5, 0.09375, 0.5, 0.4375, 0.5, 0.4375, 0.5, 0.4688, 0.5, 0.4688, 0.5, 0.8125, 1.0, 0.8125, 1.0, 0.7812, 1.0, 0.7812, 1.0, 0.375, 1.0, 0.375, 1.0, 0.3438, 1.0, 0.3438, 1.0, 0.2188, 0.5, 0.2188, 0.5, 0.25, 0.5, 0.25, 0.5, 0.9688, 0.5, 0.9688, 0.5, 1.0, 0.5, 1.0, 0.5, 0.09375, 1.0, 0.09375, 1.0, 0.0625, 1.0, 0.0625, 1.0, 0.1562, 0.5, 0.1562, 0.5, 0.1875, 0.5, 0.1875, 0.5, 0.75, 0.5, 0.75, 0.5, 0.7812, 0.5, 0.7812, 0.5, 0.5938, 0.5, 0.5938, 0.5, 0.625, 0.5, 0.625, 0.5, 0.5, 1.0, 0.5, 1.0, 0.4688, 1.0, 0.4688, 1.0, 1.0, 1.0, 1.0, 1.0, 0.9688, 1.0, 0.9688, 1.0, 0.3125, 0.5, 0.3125, 0.5, 0.3438, 0.5, 0.3438, 0.5, 0.1875, 1.0, 0.1875, 1.0, 0.1562, 1.0, 0.1562, 1.0, 0.25, 1.0, 0.25, 1.0, 0.2188, 1.0, 0.2188, 1.0, 0.625, 1.0, 0.625, 1.0, 0.5938, 1.0, 0.5938, 1.0, 0.7812, 1.0, 0.7812, 1.0, 0.75, 1.0, 0.75, 1.0, 0.4062, 0.5, 0.4062, 0.5, 0.4375, 0.5, 0.4375, 0.5, 0.3438, 1.0, 0.3438, 1.0, 0.3125, 1.0, 0.3125, 1.0, 0.7188, 1.0, 0.7188, 1.0, 0.6875, 1.0, 0.6875, 1.0, 0.8438, 0.5, 0.8438, 0.5, 0.875, 0.5, 0.875, 0.5, 0.4375, 1.0, 0.4375, 1.0, 0.4062, 1.0, 0.4062, 1.0, 0.5625, 0.5, 0.5625, 0.5, 0.5938, 0.5, 0.5938, 0.5, 0.9375, 0.5, 0.9375, 0.5, 0.9688, 0.5, 0.9688, 0.5, 0.875, 1.0, 0.875, 1.0, 0.8438, 1.0, 0.8438, 1.0, 0.6562, 0.5, 0.6562, 0.5, 0.6875, 0.5, 0.6875, 0.5, 0.5938, 1.0, 0.5938, 1.0, 0.5625, 1.0, 0.5625, 1.0, 0.9688, 1.0, 0.9688, 1.0, 0.9375, 1.0, 0.9375, 1.0, 0.4688, 0.5, 0.4688, 0.5, 0.5, 0.5, 0.5, 0.5, 0.0, 0.0, 0.0, 0.0, 0.0, 0.0, 0.0, 0.0, 0.0, 0.0, 0.0, 0.0, 0.0, 0.0, 0.0, 0.0, 0.0, 0.0, 0.0, 0.0, 0.0, 0.0, 0.0, 0.0, 0.0, 0.0, 0.0, 0.0, 0.0, 0.0, 0.0, 0.0, 0.0, 0.0, 0.0, 0.0, 0.0, 0.0, 0.0, 0.0, 0.0, 0.0, 0.0, 0.0, 0.0, 0.0, 0.0, 0.0, 0.0, 0.0, 0.0, 0.0, 0.0, 0.0, 0.0, 0.0, 0.0, 0.0, 0.0, 0.0, 0.0, 0.0, 0.0, 0.0, 0.5625, 1.0, 0.5625, 1.0, 0.5312, 1.0, 0.5312, 1.0, 0.6562, 0.5, 0.6562, 0.5, 0.6875, 0.5, 0.6875, 0.5, 0.3125, 0.5, 0.3125, 0.5, 0.3438, 0.5, 0.3438, 0.5, 0.9688, 1.0, 0.9688, 1.0, 0.9375, 1.0, 0.9375, 1.0, 0.2188, 1.0, 0.2188, 1.0, 0.1875, 1.0, 0.1875, 1.0, 0.2812, 1.0, 0.2812, 1.0, 0.25, 1.0, 0.25, 1.0, 0.625, 1.0, 0.625, 1.0, 0.5938, 1.0, 0.5938, 1.0, 0.7188, 0.5, 0.7188, 0.5, 0.75, 0.5, 0.75, 0.5, 0.7812, 0.5, 0.7812, 0.5, 0.8125, 0.5, 0.8125, 0.5, 0.375, 0.5, 0.375, 0.5, 0.4062, 0.5, 0.4062, 0.5, 0.03125, 0.5, 0.03125, 0.5, 0.0625, 0.5, 0.0625, 0.5, 0.6875, 1.0, 0.6875, 1.0, 0.6562, 1.0, 0.6562, 1.0, 0.5, 0.5, 0.5, 0.5, 0.5312, 0.5, 0.5312, 0.5, 0.3438, 1.0, 0.3438, 1.0, 0.3125, 1.0, 0.3125, 1.0, 0.4375, 0.5, 0.4375, 0.5, 0.4688, 0.5, 0.4688, 0.5, 0.8125, 1.0, 0.8125, 1.0, 0.7812, 1.0, 0.7812, 1.0, 0.09375, 0.5, 0.09375, 0.5, 0.125, 0.5, 0.125, 0.5, 0.75, 1.0, 0.75, 1.0, 0.7188, 1.0, 0.7188, 1.0, 0.8438, 0.5, 0.8438, 0.5, 0.875, 0.5, 0.875, 0.5, 0.4062, 1.0, 0.4062, 1.0, 0.375, 1.0, 0.375, 1.0, 0.2188, 0.5, 0.2188, 0.5, 0.25, 0.5, 0.25, 0.5, 0.0625, 1.0, 0.0625, 1.0, 0.03125, 1.0, 0.03125, 1.0, 0.9688, 0.5, 0.9688, 0.5, 1.0, 0.5, 1.0, 0.5, 0.5312, 1.0, 0.5312, 1.0, 0.5, 1.0, 0.5, 1.0, 0.9062, 0.5, 0.9062, 0.5, 0.9375, 0.5, 0.9375, 0.5, 0.1562, 0.5, 0.1562, 0.5, 0.1875, 0.5, 0.1875, 0.5, 0.5625, 0.5, 0.5625, 0.5, 0.5938, 0.5, 0.5938, 0.5, 0.125, 1.0, 0.125, 1.0, 0.09375, 1.0, 0.09375, 1.0, 0.25, 1.0, 0.25, 1.0, 0.2188, 1.0, 0.2188, 1.0, 0.875, 1.0, 0.875, 1.0, 0.8438, 1.0, 0.8438, 1.0, 0.4688, 1.0, 0.4688, 1.0, 0.4375, 1.0, 0.4375, 1.0, 0.75, 0.5, 0.75, 0.5, 0.7812, 0.5, 0.7812, 0.5, 0.625, 0.5, 0.625, 0.5, 0.6562, 0.5, 0.6562, 0.5, 1.0, 1.0, 1.0, 1.0, 0.9688, 1.0, 0.9688, 1.0, 0.2812, 0.5, 0.2812, 0.5, 0.3125, 0.5, 0.3125, 0.5, 0.9375, 1.0, 0.9375, 1.0, 0.9062, 1.0, 0.9062, 1.0, 0.7812, 1.0, 0.7812, 1.0, 0.75, 1.0, 0.75, 1.0, 0.5938, 1.0, 0.5938, 1.0, 0.5625, 1.0, 0.5625, 1.0, 0.1875, 1.0, 0.1875, 1.0, 0.1562, 1.0, 0.1562, 1.0, 0.0, 0.0, 0.0, 0.0, 0.0, 0.0, 0.0, 0.0, 0.0, 0.0, 0.0, 0.0, 0.0, 0.0, 0.0, 0.0, 0.0, 0.0, 0.0, 0.0, 0.0, 0.0, 0.0, 0.0, 0.0, 0.0, 0.0, 0.0, 0.0, 0.0, 0.0, 0.0, 0.0, 0.0, 0.0, 0.0, 0.0, 0.0, 0.0, 0.0, 0.0, 0.0, 0.0, 0.0, 0.0, 0.0, 0.0, 0.0, 0.0, 0.0, 0.0, 0.0, 0.0, 0.0, 0.0, 0.0, 0.0, 0.0, 0.0, 0.0, 0.0, 0.0, 0.0, 0.0, 0.3438, 0.5, 0.3438, 0.5, 0.375, 0.5, 0.375, 0.5, 0.6875, 0.5, 0.6875, 0.5, 0.7188, 0.5, 0.7188, 0.5, 0.0, 0.5, 0.0, 0.5, 0.03125, 0.5, 0.03125, 0.5, 0.6562, 1.0, 0.6562, 1.0, 0.625, 1.0, 0.625, 1.0, 0.4688, 0.5, 0.4688, 0.5, 0.5, 0.5, 0.5, 0.5, 0.3125, 1.0, 0.3125, 1.0, 0.2812, 1.0, 0.2812, 1.0, 0.4062, 0.5, 0.4062, 0.5, 0.4375, 0.5, 0.4375, 0.5, 0.5, 1.0, 0.5, 1.0, 0.4688, 1.0, 0.4688, 1.0, 0.0625, 0.5, 0.0625, 0.5, 0.09375, 0.5, 0.09375, 0.5, 0.7188, 1.0, 0.7188, 1.0, 0.6875, 1.0, 0.6875, 1.0, 0.8125, 0.5, 0.8125, 0.5, 0.8438, 0.5, 0.8438, 0.5, 0.375, 1.0, 0.375, 1.0, 0.3438, 1.0, 0.3438, 1.0, 0.03125, 1.0, 0.03125, 1.0, 0.0, 1.0, 0.0, 1.0, 0.125, 0.5, 0.125, 0.5, 0.1562, 0.5, 0.1562, 0.5, 0.875, 0.5, 0.875, 0.5, 0.9062, 0.5, 0.9062, 0.5, 0.4375, 1.0, 0.4375, 1.0, 0.4062, 1.0, 0.4062, 1.0, 0.5312, 0.5, 0.5312, 0.5, 0.5625, 0.5, 0.5625, 0.5, 0.09375, 1.0, 0.09375, 1.0, 0.0625, 1.0, 0.0625, 1.0, 0.8438, 1.0, 0.8438, 1.0, 0.8125, 1.0, 0.8125, 1.0, 0.9375, 0.5, 0.9375, 0.5, 0.9688, 0.5, 0.9688, 0.5, 0.5938, 0.5, 0.5938, 0.5, 0.625, 0.5, 0.625, 0.5, 0.1562, 1.0, 0.1562, 1.0, 0.125, 1.0, 0.125, 1.0, 0.25, 0.5, 0.25, 0.5, 0.2812, 0.5, 0.2812, 0.5, 0.9062, 1.0, 0.9062, 1.0, 0.875, 1.0, 0.875, 1.0, 0.1875, 0.5, 0.1875, 0.5, 0.2188, 0.5, 0.2188, 0.5, 0.0, 0.0, 0.0, 0.0, 0.0, 0.0, 0.0, 0.0, 0.0, 0.0, 0.0, 0.0, 0.0, 0.0, 0.0, 0.0, 0.0, 0.0, 0.0, 0.0, 0.0, 0.0, 0.0, 0.0, 0.0, 0.0, 0.0, 0.0, 0.0, 0.0, 0.0, 0.0, 0.0, 0.0, 0.0, 0.0, 0.0, 0.0, 0.0, 0.0, 0.0, 0.0, 0.0, 0.0, 0.0, 0.0, 0.0, 0.0, 0.0, 0.0, 0.0, 0.0, 0.0, 0.0, 0.0, 0.0, 0.0, 0.0, 0.0, 0.0, 0.0, 0.0, 0.0, 0.0, 0.0, 0.0, 0.0, 0.0, 0.0, 0.0, 0.0, 0.0, 0.0, 0.0, 0.0, 0.0, 0.0, 0.0, 0.0, 0.0, 0.4062, 0.5, 0.375, 0.5, 0.375, 1.0, 0.4062, 1.0, 0.4688, 0.5, 0.4375, 0.5, 0.4375, 1.0, 0.4688, 1.0, 0.5938, 0.5, 0.5625, 0.5, 0.5625, 1.0, 0.5938, 1.0, 0.7188, 0.5, 0.6875, 0.5, 0.6875, 1.0, 0.7188, 1.0, 0.7812, 0.5, 0.75, 0.5, 0.75, 1.0, 0.7812, 1.0, 0.9062, 0.5, 0.875, 0.5, 0.875, 1.0, 0.9062, 1.0, 1.0, 0.5, 0.9688, 0.5, 0.9688, 1.0, 1.0, 1.0, 0.9062, 1.0, 0.875, 1.0, 0.875, 1.0, 0.9062, 1.0, 0.0, 0.0, 0.0, 0.0, 0.0, 0.0, 0.0, 0.0, 0.0, 0.0, 0.0, 0.0, 0.0, 0.0, 0.0, 0.0, 0.0, 0.0, 0.0, 0.0, 0.0, 0.0, 0.0, 0.0, 0.0, 0.0, 0.0, 0.0, 0.0, 0.0, 0.0, 0.0, 0.0, 0.0, 0.0, 0.0, 0.0, 0.0, 0.0, 0.0, 0.0, 0.0, 0.0, 0.0, 0.0, 0.0, 0.0, 0.0, 0.0, 0.0, 0.0, 0.0, 0.0, 0.0, 0.0, 0.0, 0.0, 0.0, 0.0, 0.0, 0.0, 0.0, 0.0, 0.0, 0.0, 0.0, 0.0, 0.0, 0.0, 0.0, 0.0, 0.0, 0.0, 0.0, 0.0, 0.0, 0.0, 0.0, 0.0, 0.0, 0.0, 0.0, 0.0, 0.0, 0.5938, 0.5, 0.5625, 0.5, 0.5625, 1.0, 0.5938, 1.0, 0.2188, 0.5, 0.1875, 0.5, 0.1875, 1.0, 0.2188, 1.0, 0.0, 0.0, 0.0, 0.0, 0.0, 0.0, 0.0, 0.0, 0.2188, 0.5, 0.1875, 0.5, 0.1875, 1.0, 0.2188, 1.0, 0.03125, 0.5, 0.0, 0.5, 0.0, 1.0, 0.03125, 1.0, 0.09375, 0.5, 0.0625, 0.5, 0.0625, 1.0, 0.09375, 1.0, 0.0, 0.0, 0.0, 0.0, 0.0, 0.0, 0.0, 0.0, 0.375, 0.5, 0.3438, 0.5, 0.3438, 1.0, 0.375, 1.0, 0.0, 0.0, 0.0, 0.0, 0.0, 0.0, 0.0, 0.0, 0.0, 0.0, 0.0, 0.0, 0.0, 0.0, 0.0, 0.0, 0.0, 0.0, 0.0, 0.0, 0.0, 0.0, 0.0, 0.0, 0.0, 0.0, 0.0, 0.0, 0.0, 0.0, 0.0, 0.0, 0.0, 0.0, 0.0, 0.0, 0.0, 0.0, 0.0, 0.0, 0.0, 0.0, 0.0, 0.0, 0.0, 0.0, 0.0, 0.0, 0.3125, 0.5, 0.2812, 0.5, 0.2812, 1.0, 0.3125, 1.0, 0.0, 0.0, 0.0, 0.0, 0.0, 0.0, 0.0, 0.0, 0.0, 0.0, 0.0, 0.0, 0.0, 0.0, 0.0, 0.0, 0.0, 0.0, 0.0, 0.0, 0.0, 0.0, 0.0, 0.0, 0.0, 0.0, 0.0, 0.0, 0.0, 0.0, 0.0, 0.0, 0.7188, 0.5, 0.6875, 0.5, 0.6875, 1.0, 0.7188, 1.0, 0.25, 0.5, 0.2188, 0.5, 0.2188, 1.0, 0.25, 1.0, 0.5, 0.5, 0.4688, 0.5, 0.4688, 1.0, 0.5, 1.0, 0.4375, 0.5, 0.4062, 0.5, 0.4062, 1.0, 0.4375, 1.0, 0.5938, 0.5, 0.625, 0.5, 0.625, 0.5, 0.5938, 0.5, 0.875, 0.5, 0.9062, 0.5, 0.9062, 0.5, 0.875, 0.5, 0.8438, 1.0, 0.8125, 1.0, 0.8125, 1.0, 0.8438, 1.0, 0.9062, 1.0, 0.875, 1.0, 0.875, 1.0, 0.9062, 1.0, 0.0, 0.0, 0.0, 0.0, 0.0, 0.0, 0.0, 0.0, 0.5, 1.0, 0.4688, 1.0, 0.4688, 1.0, 0.5, 1.0, 0.125, 1.0, 0.09375, 1.0, 0.09375, 1.0, 0.125, 1.0, 0.0, 0.0, 0.0, 0.0, 0.0, 0.0, 0.0, 0.0, 1.0, 1.0, 0.9688, 1.0, 0.9688, 1.0, 1.0, 1.0, 0.03125, 0.5, 0.0625, 0.5, 0.0625, 0.5, 0.03125, 0.5, 0.25, 0.5, 0.2812, 0.5, 0.2812, 0.5, 0.25, 0.5, 0.0625, 1.0, 0.03125, 1.0, 0.03125, 1.0, 0.0625, 1.0, 0.3125, 0.5, 0.3438, 0.5, 0.3438, 0.5, 0.3125, 0.5, 0.9375, 1.0, 0.9062, 1.0, 0.9062, 1.0, 0.9375, 1.0, 0.0, 0.0, 0.0, 0.0, 0.0, 0.0, 0.0, 0.0, 0.0, 0.0, 0.1875, 1.0, 0.1562, 1.0, 0.1562, 1.0, 0.1875, 1.0, 0.2812, 0.5, 0.3125, 0.5, 0.3125, 0.5, 0.2812, 0.5, 0.75, 0.5, 0.7188, 0.5, 0.7188, 1.0, 0.75, 1.0, 0.2812, 1.0, 0.25, 1.0, 0.25, 1.0, 0.2812, 1.0, 0.3125, 1.0, 0.2812, 1.0, 0.2812, 1.0, 0.3125, 1.0, 0.25, 1.0, 0.2188, 1.0, 0.2188, 1.0, 0.25, 1.0, 0.3438, 0.5, 0.375, 0.5, 0.375, 0.5, 0.3438, 0.5, 0.0, 0.0, 0.0, 0.0, 0.0, 0.0, 0.0, 0.0, 0.0, 0.0, 0.625, 1.0, 0.5938, 1.0, 0.5938, 1.0, 0.625, 1.0, 0.5312, 0.5, 0.5625, 0.5, 0.5625, 0.5, 0.5312, 0.5, 0.625, 0.5, 0.5938, 0.5, 0.5938, 1.0, 0.625, 1.0, 0.7812, 0.5, 0.8125, 0.5, 0.8125, 0.5, 0.7812, 0.5, 0.5625, 1.0, 0.5312, 1.0, 0.5312, 1.0, 0.5625, 1.0, 0.7812, 1.0, 0.75, 1.0, 0.75, 1.0, 0.7812, 1.0, 0.7188, 0.5, 0.75, 0.5, 0.75, 0.5, 0.7188, 0.5, 0.2188, 1.0, 0.1875, 1.0, 0.1875, 1.0, 0.2188, 1.0, 0.4062, 0.5, 0.4375, 0.5, 0.4375, 0.5, 0.4062, 0.5, 0.5, 0.5, 0.5312, 0.5, 0.5312, 0.5, 0.5, 0.5, 0.75, 1.0, 0.7188, 1.0, 0.7188, 1.0, 0.75, 1.0, 0.0625, 0.5, 0.09375, 0.5, 0.09375, 0.5, 0.0625, 0.5, 0.5312, 1.0, 0.5, 1.0, 0.5, 1.0, 0.5312, 1.0, 0.7188, 1.0, 0.6875, 1.0, 0.6875, 1.0, 0.7188, 1.0, 0.4375, 0.5, 0.4688, 0.5, 0.4688, 0.5, 0.4375, 0.5, 0.4688, 1.0, 0.4375, 1.0, 0.4375, 1.0, 0.4688, 1.0, 0.5625, 0.5, 0.5938, 0.5, 0.5938, 0.5, 0.5625, 0.5, 0.0, 0.0, 0.0, 0.0, 0.0, 0.0, 0.0, 0.0, 0.0, 0.0, 0.0, 0.0, 0.0, 0.0, 0.0, 0.0, 0.0, 0.0, 0.0, 0.0, 0.0, 0.0, 0.0, 0.0, 0.0, 0.0, 0.0, 0.0, 0.0, 0.0, 0.0, 0.0, 0.0, 0.0, 0.0, 0.0, 0.0, 0.0, 0.0, 0.0, 0.0, 0.0, 0.0, 0.0, 0.0, 0.0, 0.0, 0.0, 0.0, 0.0, 0.0, 0.0, 0.0, 0.0, 0.0, 0.0, 0.0, 0.0, 0.0, 0.0, 0.0, 0.0, 0.0, 0.0, 0.6875, 0.5, 0.7188, 0.5, 0.7188, 0.5, 0.6875, 0.5, 0.8125, 1.0, 0.7812, 1.0, 0.7812, 1.0, 0.8125, 1.0, 0.1875, 0.5, 0.2188, 0.5, 0.2188, 0.5, 0.1875, 0.5, 0.3438, 1.0, 0.3125, 1.0, 0.3125, 1.0, 0.3438, 1.0, 0.375, 1.0, 0.3438, 1.0, 0.3438, 1.0, 0.375, 1.0, 0.125, 0.5, 0.1562, 0.5, 0.1562, 0.5, 0.125, 0.5, 0.4375, 1.0, 0.4062, 1.0, 0.4062, 1.0, 0.4375, 1.0, 0.0, 0.5, 0.03125, 0.5, 0.03125, 0.5, 0.0, 0.5, 0.1562, 1.0, 0.125, 1.0, 0.125, 1.0, 0.1562, 1.0, 0.2188, 0.5, 0.25, 0.5, 0.25, 0.5, 0.2188, 0.5, 0.6875, 1.0, 0.6562, 1.0, 0.6562, 1.0, 0.6875, 1.0, 0.9688, 0.5, 1.0, 0.5, 1.0, 0.5, 0.9688, 0.5, 0.375, 0.5, 0.4062, 0.5, 0.4062, 0.5, 0.375, 0.5, 0.8125, 0.5, 0.8438, 0.5, 0.8438, 0.5, 0.8125, 0.5, 0.4062, 1.0, 0.375, 1.0, 0.375, 1.0, 0.4062, 1.0, 0.09375, 1.0, 0.0625, 1.0, 0.0625, 1.0, 0.09375, 1.0, 0.09375, 0.5, 0.125, 0.5, 0.125, 0.5, 0.09375, 0.5, 0.1562, 0.5, 0.1875, 0.5, 0.1875, 0.5, 0.1562, 0.5, 0.625, 0.5, 0.6562, 0.5, 0.6562, 0.5, 0.625, 0.5, 0.03125, 1.0, 0.0, 1.0, 0.0, 1.0, 0.03125, 1.0, 0.6562, 1.0, 0.625, 1.0, 0.625, 1.0, 0.6562, 1.0, 0.75, 0.5, 0.7812, 0.5, 0.7812, 0.5, 0.75, 0.5, 0.9062, 0.5, 0.9375, 0.5, 0.9375, 0.5, 0.9062, 0.5, 0.8438, 0.5, 0.875, 0.5, 0.875, 0.5, 0.8438, 0.5, 0.9375, 0.5, 0.9688, 0.5, 0.9688, 0.5, 0.9375, 0.5, 0.3125, 1.0, 0.2812, 1.0, 0.2812, 1.0, 0.3125, 1.0, 0.03125, 0.5, 0.0625, 0.5, 0.0625, 0.5, 0.03125, 0.5, 0.25, 1.0, 0.2188, 1.0, 0.2188, 1.0, 0.25, 1.0, 0.6875, 1.0, 0.6562, 1.0, 0.6562, 1.0, 0.6875, 1.0, 0.875, 1.0, 0.8438, 1.0, 0.8438, 1.0, 0.875, 1.0, 0.4062, 0.5, 0.4375, 0.5, 0.4375, 0.5, 0.4062, 0.5, 0.875, 1.0, 0.8438, 1.0, 0.8438, 1.0, 0.875, 1.0, 0.6562, 0.5, 0.6875, 0.5, 0.6875, 0.5, 0.6562, 0.5, 0.5, 1.0, 0.4688, 1.0, 0.4688, 1.0, 0.5, 1.0, 0.5, 0.5, 0.5312, 0.5, 0.5312, 0.5, 0.5, 0.5, 0.4688, 1.0, 0.4375, 1.0, 0.4375, 1.0, 0.4688, 1.0, 0.3438, 1.0, 0.3125, 1.0, 0.3125, 1.0, 0.3438, 1.0, 0.0625, 0.5, 0.09375, 0.5, 0.09375, 0.5, 0.0625, 0.5, 0.75, 0.5, 0.7812, 0.5, 0.7812, 0.5, 0.75, 0.5, 0.5938, 1.0, 0.5625, 1.0, 0.5625, 1.0, 0.5938, 1.0, 0.7188, 1.0, 0.6875, 1.0, 0.6875, 1.0, 0.7188, 1.0, 0.4375, 0.5, 0.4688, 0.5, 0.4688, 0.5, 0.4375, 0.5, 0.9688, 1.0, 0.9375, 1.0, 0.9375, 1.0, 0.9688, 1.0, 0.625, 0.5, 0.6562, 0.5, 0.6562, 0.5, 0.625, 0.5, 0.8125, 1.0, 0.7812, 1.0, 0.7812, 1.0, 0.8125, 1.0, 0.8125, 0.5, 0.8438, 0.5, 0.8438, 0.5, 0.8125, 0.5, 1.0, 1.0, 0.9688, 1.0, 0.9688, 1.0, 1.0, 1.0, 0.4688, 0.5, 0.5, 0.5, 0.5, 0.5, 0.4688, 0.5, 0.375, 1.0, 0.3438, 1.0, 0.3438, 1.0, 0.375, 1.0, 0.09375, 0.5, 0.125, 0.5, 0.125, 0.5, 0.09375, 0.5, 0.0, 0.0, 0.0, 0.0, 0.0, 0.0, 0.0, 0.0, 0.0, 0.0, 0.0, 0.0, 0.0, 0.0, 0.0, 0.0, 0.0, 0.0, 0.0, 0.0, 0.0, 0.0, 0.0, 0.0, 0.0, 0.0, 0.0, 0.0, 0.0, 0.0, 0.0, 0.0, 0.0, 0.0, 0.0, 0.0, 0.0, 0.0, 0.0, 0.0, 0.0, 0.0, 0.0, 0.0, 0.0, 0.0, 0.0, 0.0, 0.0, 0.0, 0.0, 0.0, 0.0, 0.0, 0.0, 0.0, 0.0, 0.0, 0.0, 0.0, 0.0, 0.0, 0.0, 0.0, 0.2812, 0.5, 0.3125, 0.5, 0.3125, 0.5, 0.2812, 0.5, 0.75, 1.0, 0.7188, 1.0, 0.7188, 1.0, 0.75, 1.0, 0.03125, 1.0, 0.0, 1.0, 0.0, 1.0, 0.03125, 1.0, 0.9375, 1.0, 0.9062, 1.0, 0.9062, 1.0, 0.9375, 1.0, 0.5625, 1.0, 0.5312, 1.0, 0.5312, 1.0, 0.5625, 1.0, 0.125, 0.5, 0.1562, 0.5, 0.1562, 0.5, 0.125, 0.5, 0.8438, 0.5, 0.875, 0.5, 0.875, 0.5, 0.8438, 0.5, 0.6562, 0.5, 0.6875, 0.5, 0.6875, 0.5, 0.6562, 0.5, 0.7812, 1.0, 0.75, 1.0, 0.75, 1.0, 0.7812, 1.0, 0.4062, 1.0, 0.375, 1.0, 0.375, 1.0, 0.4062, 1.0, 0.4375, 1.0, 0.4062, 1.0, 0.4062, 1.0, 0.4375, 1.0, 0.5938, 1.0, 0.5625, 1.0, 0.5625, 1.0, 0.5938, 1.0, 0.3125, 0.5, 0.3438, 0.5, 0.3438, 0.5, 0.3125, 0.5, 0.8438, 1.0, 0.8125, 1.0, 0.8125, 1.0, 0.8438, 1.0, 0.2188, 0.5, 0.25, 0.5, 0.25, 0.5, 0.2188, 0.5, 0.9688, 1.0, 0.9375, 1.0, 0.9375, 1.0, 0.9688, 1.0, 0.1875, 1.0, 0.1562, 1.0, 0.1562, 1.0, 0.1875, 1.0, 0.0625, 1.0, 0.03125, 1.0, 0.03125, 1.0, 0.0625, 1.0, 0.875, 0.5, 0.9062, 0.5, 0.9062, 0.5, 0.875, 0.5, 0.0, 0.0, 0.0, 0.0, 0.0, 0.0, 0.0, 0.0, 0.0, 0.0, 0.0, 0.0, 0.0, 0.0, 0.0, 0.0, 0.0, 0.0, 0.0, 0.0, 0.0, 0.0, 0.0, 0.0, 0.0, 0.0, 0.0, 0.0, 0.0, 0.0, 0.0, 0.0, 0.0, 0.0, 0.0, 0.0, 0.0, 0.0, 0.0, 0.0, 0.0, 0.0, 0.0, 0.0, 0.0, 0.0, 0.0, 0.0, 0.0, 0.0, 0.0, 0.0, 0.0, 0.0, 0.0, 0.0, 0.0, 0.0, 0.0, 0.0, 0.0, 0.0, 0.0, 0.0, 0.2188, 1.0, 0.1875, 1.0, 0.1875, 1.0, 0.2188, 1.0, 0.09375, 1.0, 0.0625, 1.0, 0.0625, 1.0, 0.09375, 1.0, 0.9688, 0.5, 1.0, 0.5, 1.0, 0.5, 0.9688, 0.5, 0.2812, 1.0, 0.25, 1.0, 0.25, 1.0, 0.2812, 1.0, 0.3438, 0.5, 0.375, 0.5, 0.375, 0.5, 0.3438, 0.5, 0.5312, 1.0, 0.5, 1.0, 0.5, 1.0, 0.5312, 1.0, 0.6875, 0.5, 0.7188, 0.5, 0.7188, 0.5, 0.6875, 0.5, 0.625, 1.0, 0.5938, 1.0, 0.5938, 1.0, 0.625, 1.0, 0.9062, 0.5, 0.9375, 0.5, 0.9375, 0.5, 0.9062, 0.5, 0.7188, 0.5, 0.75, 0.5, 0.75, 0.5, 0.7188, 0.5, 0.0, 0.5, 0.03125, 0.5, 0.03125, 0.5, 0.0, 0.5, 0.1562, 0.5, 0.1875, 0.5, 0.1875, 0.5, 0.1562, 0.5, 0.6562, 1.0, 0.625, 1.0, 0.625, 1.0, 0.6562, 1.0, 0.7812, 0.5, 0.8125, 0.5, 0.8125, 0.5, 0.7812, 0.5, 0.5625, 0.5, 0.5938, 0.5, 0.5938, 0.5, 0.5625, 0.5, 0.375, 0.5, 0.4062, 0.5, 0.4062, 0.5, 0.375, 0.5, 0.4688, 0.5, 0.5, 0.5, 0.5, 0.5, 0.4688, 0.5, 0.125, 1.0, 0.09375, 1.0, 0.09375, 1.0, 0.125, 1.0, 0.5312, 0.5, 0.5625, 0.5, 0.5625, 0.5, 0.5312, 0.5, 0.9375, 0.5, 0.9688, 0.5, 0.9688, 0.5, 0.9375, 0.5, 0.1562, 1.0, 0.125, 1.0, 0.125, 1.0, 0.1562, 1.0, 0.0, 0.0, 0.0, 0.0, 0.0, 0.0, 0.0, 0.0, 0.0, 0.0, 0.0, 0.0, 0.0, 0.0, 0.0, 0.0, 0.0, 0.0, 0.0, 0.0, 0.0, 0.0, 0.0, 0.0, 0.0, 0.0, 0.0, 0.0, 0.0, 0.0, 0.0, 0.0, 0.0, 0.0, 0.0, 0.0, 0.0, 0.0, 0.0, 0.0, 0.0, 0.0, 0.0, 0.0, 0.0, 0.0, 0.0, 0.0, 0.0, 0.0, 0.0, 0.0, 0.0, 0.0, 0.0, 0.0, 0.0, 0.0, 0.0, 0.0, 0.0, 0.0, 0.0, 0.0, 0.0, 0.0, 0.0, 0.0, 0.0, 0.0, 0.0, 0.0, 0.0, 0.0, 0.0, 0.0, 0.0, 0.0, 0.0, 0.0, 0.0, 0.0, 0.0, 0.0, 0.0, 0.0, 0.0, 0.0, 0.0, 0.0, 0.0, 0.0, 0.0, 0.0, 0.0, 0.0, 0.0, 0.0, 0.0, 0.0, 0.0, 0.0, 0.0, 0.0, 0.0, 0.0, 0.0, 0.0, 0.0, 0.0, 0.0, 0.0, 0.0, 0.0, 0.0, 0.0, 0.0, 0.0, 0.0, 0.0, 0.0, 0.0, 0.0, 0.0])
me_cube.materials.append(mat_base)
me_cube.materials.append(mat_glass)
me_cube.materials.append(mat_tyre)
me_cube.materials.append(mat_lightback)
me_cube.materials.append(mat_lightfront)
me_cube.use_remesh_preserve_volume = False
me_cube.use_remesh_preserve_attributes = False
me_cube.use_mirror_vertex_groups = False
me_cube.update()

# ---- objects
ob_cube = bpy.data.objects.new('Cube', me_cube)

# ---- transforms, parenting, visibility, modifiers, constraints
ob_cube.location = (0.0, 0.0, 0.0)
ob_cube.lock_rotations_4d = False
ob_cube.empty_display_type = 'ARROWS'
ob_cube.lineart.crease_threshold = 0.0

# ---- collection membership
col_collection.objects.link(ob_cube)

# ---- scene / render settings (as saved in the file)
scene.frame_start = 1; scene.frame_end = 250; scene.frame_set(0)
scene.render.engine = 'BLENDER_EEVEE_NEXT'
scene.cycles.sampling_pattern = 'TABULATED_SOBOL'
scene.cycles.use_light_tree = False
scene.view_settings.view_transform = 'Filmic'
bpy.context.view_layer.update()

# ---- added for rendering (the .blend has no active camera and no usable light): camera, sun
cam_auto = bpy.data.cameras.new('AutoCamera')
cam_auto.lens = 50.0
cam_auto.sensor_width = 36.0
cam_auto.clip_end = 1000.0
ob_auto_camera = bpy.data.objects.new('AutoCamera', cam_auto)
scene.collection.objects.link(ob_auto_camera)
ob_auto_camera.location = (4.11565, -4.89279, 4.09678)
ob_auto_camera.rotation_euler = (1.09748, -7.21219e-08, 0.694738)
scene.camera = ob_auto_camera
light_auto_sun = bpy.data.lights.new('AutoSun', 'SUN')
light_auto_sun.energy = 3.0
light_auto_sun.angle = 0.0523599
ob_auto_sun = bpy.data.objects.new('AutoSun', light_auto_sun)
scene.collection.objects.link(ob_auto_sun)
ob_auto_sun.rotation_euler = (0.872665, 0.174533, 0.523599)
bpy.context.view_layer.update()
